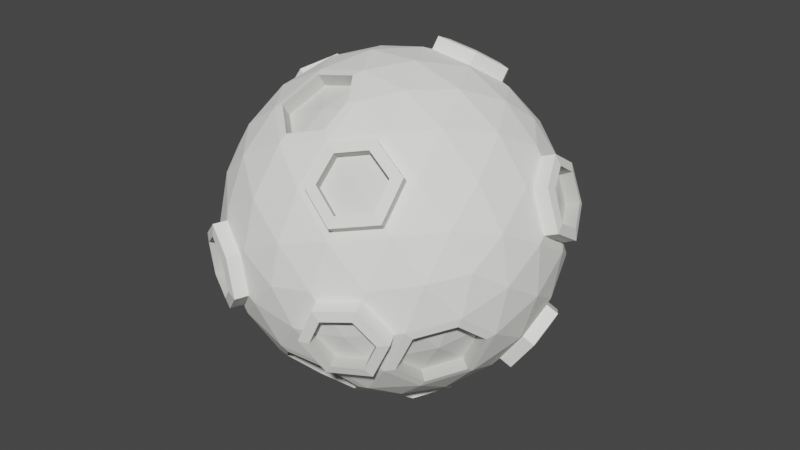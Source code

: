 # Source: lowPolyMoon.blend  (saved by Blender 3.1.7; exported with 4.5.12 LTS)
import bpy
from mathutils import Matrix  # noqa: F401  (used for matrix-valued properties, if any)

bpy.ops.wm.read_factory_settings(use_empty=True)
scene = bpy.context.scene
scene.name = 'Scene'

# ---- collections
col_collection = bpy.data.collections.new('Collection'); scene.collection.children.link(col_collection)

# ---- materials (node trees are filled in below, after node groups)
mat_basematerial = bpy.data.materials.new('BaseMaterial')
mat_basematerial.use_transparent_shadow = False
mat_basematerial.diffuse_color = (1.0, 1.0, 0.956, 1.0)
mat_internbordermaterial = bpy.data.materials.new('InternBorderMaterial')
mat_internbordermaterial.use_transparent_shadow = False
mat_internbordermaterial.diffuse_color = (0.6038, 0.6038, 0.5776, 1.0)
mat_holesmaterial = bpy.data.materials.new('HolesMaterial')
mat_holesmaterial.use_transparent_shadow = False
mat_holesmaterial.diffuse_color = (0.8388, 0.8388, 0.807, 1.0)

# ---- material node trees

# ---- world
world_world = bpy.data.worlds.new('World'); scene.world = world_world
world_world.use_nodes = True; world_world.node_tree.nodes.clear()
_N = world_world.node_tree.nodes; _L = world_world.node_tree.links
n0 = _N.new('ShaderNodeOutputWorld'); n0.name = 'World Output'; n0.location = (300, 300)
n1 = _N.new('ShaderNodeBackground'); n1.name = 'Background'; n1.location = (10, 300)
n1.inputs[0].default_value = (0.05088, 0.05088, 0.05088, 1.0)
_L.new(n1.outputs[0], n0.inputs[0])
n0.is_active_output = True
world_world.color = (0.05088, 0.05088, 0.05088)
world_world.use_sun_shadow = False
world_world.sun_shadow_jitter_overblur = 0.0

# ---- meshes
me_icosphere_004 = bpy.data.meshes.new('Icosphere.004')
me_icosphere_004.from_pydata([(0.0, 0.0, -100.0), (72.36, -52.57, -44.72), (-27.64, -85.06, -44.72), (-89.44, 0.0, -44.72), (-27.64, 85.06, -44.72), (72.36, 52.57, -44.72), (27.64, -85.06, 44.72), (-72.36, -52.57, 44.72), (-72.36, 52.57, 44.72), (27.64, 85.06, 44.72), (88.26, -4.994, 45.95), (0.0, 0.0, 100.0), (-23.28, -71.66, -65.75), (-16.25, -50.0, -85.07), (-7.761, -23.89, -96.79), (25.18, -12.11, -95.6), (43.29, -25.27, -86.01), (60.95, -44.29, -65.75), (53.19, -68.17, -50.23), (26.29, -80.9, -52.57), (-2.964, -86.42, -50.23), (82.19, 24.06, -50.8), (82.19, -24.06, -50.8), (25.18, 12.11, -95.6), (43.29, 25.27, -86.01), (60.95, 44.29, -65.75), (-75.34, 0.0, -65.75), (-52.57, 0.0, -85.07), (-25.11, 0.0, -96.79), (-52.35, -67.77, -50.8), (-17.86, -71.18, -67.34), (-80.63, -28.85, -50.8), (-23.28, 71.66, -65.75), (-16.25, 50.0, -85.07), (-7.761, 23.89, -96.79), (-83.11, 23.89, -50.23), (-68.82, 50.0, -52.57), (-48.4, 71.66, -50.23), (26.29, 80.9, -52.57), (53.19, 68.17, -50.23), (93.36, -16.92, 30.15), (95.11, -30.9, -2.242e-06), (86.07, -44.29, -25.12), (86.07, 44.29, -25.12), (95.11, 30.9, 2.242e-06), (95.66, 14.76, 25.11), (12.65, -96.62, 20.46), (-12.65, -96.62, -20.46), (67.03, -70.74, -20.46), (46.56, -85.6, 20.46), (-82.84, -49.28, 24.9), (-95.11, -30.9, -2.242e-06), (-95.66, -14.76, -25.11), (-43.6, -86.42, -25.12), (-60.97, -78.64, 5.011), (-68.72, 68.17, 25.12), (-58.78, 80.9, -2.242e-06), (-43.6, 86.42, -25.12), (-95.66, 14.76, -25.11), (-95.38, 28.06, 5.007), (-88.03, 38.98, 25.49), (48.31, 83.28, 25.5), (60.67, 78.76, 5.007), (68.72, 68.17, -25.12), (-15.52, 95.54, -25.12), (0.0, 100.0, 2.242e-06), (15.52, 95.54, 25.12), (93.44, -12.9, 51.41), (68.82, -50.0, 52.57), (48.4, -71.66, 50.23), (2.964, -86.42, 50.23), (-26.29, -80.9, 52.57), (-56.3, -68.56, 45.17), (-81.27, -29.52, 50.23), (-87.17, 2.793, 47.99), (-84.1, 26.88, 46.09), (-53.19, 68.17, 50.23), (2.964, 86.42, 50.23), (52.24, 71.18, 46.09), (68.88, 53.5, 47.99), (83.11, 23.89, 50.23), (7.761, -23.89, 96.79), (23.28, -71.66, 65.75), (76.95, -5.001, 62.96), (52.57, 0.0, 85.07), (25.11, 0.0, 96.79), (-20.32, -14.76, 96.79), (-42.53, -30.9, 85.07), (-60.95, -44.29, 65.75), (-20.32, 14.76, 96.79), (-42.53, 30.9, 85.07), (-60.95, 44.29, 65.75), (7.761, 23.89, 96.79), (16.25, 50.0, 85.07), (23.28, 71.66, 65.75), (63.82, 26.29, 72.36), (44.72, 52.57, 72.36), (-13.82, 42.53, 89.44), (-5.279, 68.82, 72.36), (-36.18, 58.78, 72.36), (-44.72, 0.0, 89.44), (-67.08, -16.25, 72.36), (-13.82, -42.53, 89.44), (-36.18, -58.78, 72.36), (-5.279, -68.82, 72.36), (36.18, -26.29, 89.44), (44.72, -52.57, 72.36), (67.85, -25.83, 68.22), (83.03, 47.41, 27.66), (78.7, 60.72, 5.006), (-13.82, 95.11, 27.64), (-30.9, 95.11, -4.618e-05), (-44.72, 85.06, 27.64), (-99.36, 2.866, 5.006), (-95.04, -10.45, 27.66), (-49.61, -81.97, 27.29), (-25.19, -96.32, -0.001287), (-11.26, -96.32, 22.53), (65.73, -71.31, 22.53), (77.0, -63.12, -0.001457), (86.18, -42.53, 27.64), (30.9, 95.11, -3.347e-12), (44.72, 85.06, -27.64), (13.82, 95.11, -27.64), (-80.9, 58.78, -1.004e-11), (-67.08, 68.82, -27.64), (-86.18, 42.53, -27.64), (-78.78, -60.78, 5.008), (-83.19, -44.07, -32.41), (-67.62, -65.5, -32.41), (25.19, -96.32, 0.001214), (11.26, -96.32, -22.53), (47.5, -84.55, -22.53), (100.0, 2.006e-06, 2.391e-13), (93.2, -13.24, -32.41), (93.2, 13.24, -32.41), (36.18, 58.78, -72.36), (13.82, 42.53, -89.44), (5.279, 68.82, -72.36), (-36.18, 26.29, -89.44), (-63.82, 26.29, -72.36), (-63.82, -26.29, -72.36), (-49.39, -52.25, -68.87), (70.67, 13.24, -68.87), (70.67, -13.24, -68.87), (13.82, -42.53, -89.44), (36.18, -58.78, -72.36), (-48.28, 70.73, 50.8), (-2.52, 85.6, 50.8), (-9.243, 71.31, 68.87), (-34.44, 63.12, 68.87), (-16.21, 92.73, 32.41), (-41.4, 84.55, 32.41), (-5.279, 68.82, 72.36), (-36.18, 58.78, 72.36), (2.964, 86.42, 50.23), (-53.19, 68.17, 50.23), (-44.72, 85.06, 27.64), (-13.82, 95.11, 27.64), (-44.44, 80.22, 55.64), (-11.2, 91.02, 55.64), (-16.09, 80.68, 68.81), (-34.41, 74.73, 68.81), (-21.15, 96.26, 42.31), (-39.47, 90.31, 42.31), (-11.35, 77.78, 73.07), (-36.54, 69.59, 73.07), (-4.623, 92.07, 55.0), (-50.38, 77.21, 55.0), (-43.5, 91.02, 36.62), (-18.31, 99.21, 36.62), (-42.33, 73.74, 51.43), (-26.29, 80.9, 52.57), (-9.097, 84.54, 51.43), (-13.99, 74.21, 64.6), (-32.3, 68.26, 64.6), (-19.05, 89.78, 38.11), (-37.36, 83.83, 38.11), (-81.91, 2.793, 56.51), (-78.84, 26.88, 54.61), (-47.13, 28.06, 83.07), (-62.17, 38.98, 67.34), (-48.91, 2.866, 86.64), (-67.24, -10.45, 72.63), (-85.06, 2.242e-06, 52.57), (-81.27, 29.52, 50.23), (-42.53, 30.9, 85.07), (-60.95, 44.29, 65.75), (-44.72, 0.0, 89.44), (-67.08, -16.25, 72.36), (-56.83, 37.75, 61.52), (-61.74, 15.01, 66.54), (-61.9, -11.69, 66.81), (-41.79, 26.82, 77.25), (-43.57, 1.63, 80.81), (-73.49, 25.64, 48.79), (-76.56, 1.558, 50.68), (9.373, -28.85, 94.84), (12.6, -38.78, 99.21), (22.02, -67.77, 69.55), (-8.211, -44.07, 88.9), (-1.249, -65.5, 74.97), (32.55, -30.83, 88.9), (39.51, -52.25, 74.97), (-5.279, -68.82, 72.36), (23.28, -71.66, 65.75), (7.761, -23.89, 96.79), (-13.82, -42.53, 89.44), (44.72, -52.57, 72.36), (36.18, -26.29, 89.44), (10.67, -32.85, 101.6), (23.32, -71.77, 76.35), (-6.912, -48.07, 95.71), (0.05088, -69.5, 81.78), (33.85, -34.82, 95.71), (40.81, -56.25, 81.78), (21.79, -67.05, 80.84), (-0.1728, -49.86, 94.96), (4.889, -65.44, 84.83), (29.45, -40.24, 94.96), (34.51, -55.82, 84.83), (0.05088, -69.5, 81.78), (23.32, -71.77, 76.35), (10.67, -32.85, 101.6), (-6.912, -48.07, 95.71), (40.81, -56.25, 81.78), (33.85, -34.82, 95.71), (11.3, -34.78, 92.4), (16.25, -50.0, 85.07), (20.49, -63.05, 74.03), (-1.472, -45.86, 88.15), (3.59, -61.44, 78.03), (28.15, -36.24, 88.15), (33.21, -51.82, 78.03), (-53.19, -68.17, 50.23), (-71.72, -55.92, 40.7), (-86.07, -44.29, 25.12), (-58.78, -80.9, 2.242e-06), (-44.72, -85.06, 27.64), (-80.9, -58.78, 1.004e-11), (-77.21, -61.38, 42.7), (-66.46, -84.1, 7.017), (-61.8, -74.02, 47.18), (-55.1, -87.42, 29.3), (-88.34, -54.73, 26.9), (-84.27, -66.23, 7.014), (-76.4, -65.36, 37.85), (-69.01, -81.28, 13.03), (-65.47, -74.41, 41.06), (-60.91, -83.6, 28.84), (-84.38, -60.67, 26.62), (-81.62, -68.55, 13.02), (-61.8, -74.02, 47.18), (-77.21, -61.38, 42.7), (-88.34, -54.73, 26.9), (-66.46, -84.1, 7.017), (-55.1, -87.42, 29.3), (-84.27, -66.23, 7.014), (-68.71, -68.19, 25.09), (-70.89, -59.91, 35.82), (-63.5, -75.84, 11.0), (-59.96, -68.97, 39.04), (-55.4, -78.16, 26.82), (-78.88, -55.23, 24.59), (-76.12, -63.11, 10.99), (-95.11, 30.9, 2.242e-06), (-86.07, 44.29, 25.12), (-85.06, 2.242e-06, 52.57), (-81.27, 29.52, 50.23), (-100.0, -3.673e-05, 6.297e-05), (-94.72, -16.25, 27.64), (-97.2, 7.378, 44.62), (-103.2, 25.86, 13.19), (-97.9, 33.82, 28.1), (-95.01, 24.91, 43.26), (-106.1, 7.537, 13.18), (-102.9, -2.252, 29.84), (-103.0, 29.3, 7.184), (-95.63, 40.22, 27.67), (-94.77, 4.029, 50.17), (-91.7, 28.11, 48.27), (-107.0, 4.101, 7.183), (-102.6, -9.216, 29.84), (-94.72, 16.25, 27.64), (-89.6, 6.151, 42.45), (-95.61, 24.63, 11.01), (-90.3, 32.59, 25.93), (-87.41, 23.68, 41.09), (-98.49, 6.31, 11.01), (-95.31, -3.479, 27.67), (89.44, 0.0, 44.72), (95.66, -14.76, 25.11), (75.34, 0.0, 65.75), (63.82, -26.29, 72.36), (71.91, -44.96, 52.29), (85.87, -38.93, 32.17), (94.91, -6.909, 49.97), (78.56, -46.88, 56.31), (74.49, -27.74, 72.24), (83.6, -6.916, 66.98), (92.52, -40.84, 36.18), (100.0, -18.83, 34.17), (49.87, 5.003, 86.01), (82.17, -40.77, 55.9), (79.25, -27.16, 67.18), (85.45, -12.91, 63.57), (92.05, -36.46, 41.58), (97.14, -21.4, 40.19), (94.91, -6.909, 49.97), (100.0, -18.83, 34.17), (83.6, -6.916, 66.98), (74.49, -27.74, 72.24), (78.56, -46.88, 56.31), (92.52, -40.84, 36.18), (86.78, -11.01, 47.39), (83.1, -23.91, 50.23), (75.51, -38.88, 51.88), (72.59, -25.27, 63.17), (78.79, -11.02, 59.55), (85.39, -34.57, 37.56), (90.48, -19.51, 36.17), (27.49, 5.006, 95.6), (13.25, 24.59, 95.6), (20.17, 45.89, 86.01), (59.04, 26.43, 75.65), (43.38, 47.98, 75.65), (52.57, 0.0, 85.07), (25.11, 0.0, 96.79), (7.761, 23.89, 96.79), (16.25, 50.0, 85.07), (63.82, 26.29, 72.36), (44.72, 52.57, 72.36), (33.23, 24.14, 82.32), (17.22, 43.74, 78.89), (46.92, 2.861, 78.89), (24.54, 2.863, 88.48), (10.31, 22.45, 88.48), (56.09, 24.29, 68.52), (40.43, 45.84, 68.52), (43.6, 86.42, 25.12), (58.78, 80.9, -2.242e-06), (48.4, 71.66, 50.23), (68.82, 50.0, 52.57), (86.18, 42.53, 27.64), (80.9, 58.78, -2.099e-06), (57.66, 76.64, 48.27), (84.12, 66.19, 7.183), (88.45, 52.87, 29.84), (74.3, 58.96, 50.17), (66.09, 84.23, 7.184), (53.73, 88.75, 27.67), (62.22, 76.0, 43.26), (81.4, 68.46, 13.18), (84.58, 58.67, 29.84), (74.3, 63.1, 44.62), (68.3, 81.58, 13.19), (59.33, 84.9, 28.1), (53.73, 88.75, 27.67), (66.09, 84.23, 7.184), (57.66, 76.64, 48.27), (74.3, 58.96, 50.17), (88.45, 52.87, 29.84), (84.12, 66.19, 7.183), (67.07, 68.82, 27.64), (56.79, 70.54, 41.09), (75.97, 63.0, 11.01), (79.15, 53.21, 27.67), (68.88, 57.64, 42.45), (62.87, 76.12, 11.01), (53.9, 79.44, 25.93), (-30.9, -95.11, -7.767e-05), (-13.82, -95.11, 27.64), (-15.52, -95.54, -25.12), (15.52, -95.54, 25.12), (13.82, -95.11, -27.64), (30.9, -95.11, 3.586e-12), (9.187, -105.8, 14.86), (-9.186, -105.8, -14.86), (-18.31, -105.7, -0.004089), (-8.184, -105.7, 16.38), (18.31, -105.7, 0.004017), (8.184, -105.7, -16.38), (-25.19, -104.3, -0.001289), (-11.26, -104.3, 22.53), (-12.65, -104.6, -20.46), (12.65, -104.6, 20.46), (11.26, -104.3, -22.53), (25.19, -104.3, 0.001211), (9.187, -97.83, 14.86), (-2.607e-07, -100.0, -1.347e-06), (-9.186, -97.83, -14.86), (-18.31, -97.68, -0.004086), (-8.184, -97.68, 16.38), (18.31, -97.68, 0.00402), (8.184, -97.68, -16.38), (68.72, -68.17, -25.12), (80.9, -58.78, -0.000191), (43.6, -86.42, 25.12), (67.08, -68.82, 27.64), (44.72, -85.06, -27.64), (36.24, -92.73, 0.001302), (62.32, -64.26, -20.46), (54.08, -74.43, 4.8e-06), (41.86, -79.13, 20.46), (61.03, -64.83, 22.53), (72.29, -56.65, -0.001455), (31.54, -86.26, 0.001305), (42.8, -78.08, -22.53), (-86.18, -42.53, -27.64), (-67.08, -68.82, -27.64), (-83.11, -23.89, -50.23), (-48.4, -71.66, -50.23), (-44.72, -52.57, -72.36), (-64.96, -30.83, -68.87), (-46.85, -63.77, -46.59), (-63.31, -46.0, -48.37), (-75.13, -24.85, -46.59), (-77.68, -40.07, -28.21), (-62.11, -61.5, -28.21), (-59.45, -26.83, -64.66), (-43.88, -48.25, -64.66), (-12.12, -53.5, -83.07), (22.66, -78.76, -56.51), (-1.199, -83.28, -54.61), (12.39, -47.41, -86.64), (30.72, -60.72, -72.63), (-23.28, -71.66, -65.75), (-16.25, -50.0, -85.07), (26.29, -80.9, -52.57), (-2.964, -86.42, -50.23), (13.82, -42.53, -89.44), (36.18, -58.78, -72.36), (4.802, -63.35, -66.54), (22.18, -73.3, -50.68), (-12.6, -48.03, -77.25), (-18.34, -65.71, -61.52), (-1.676, -77.82, -48.79), (11.91, -41.94, -80.81), (30.24, -55.26, -66.81), (-20.17, -45.89, -86.01), (-13.25, -24.59, -95.6), (-49.87, -5.003, -86.01), (-27.49, -5.006, -95.6), (-59.04, -26.43, -75.65), (-43.38, -47.98, -75.65), (-16.25, -50.0, -85.07), (-7.761, -23.89, -96.79), (-52.57, 0.0, -85.07), (-25.11, 0.0, -96.79), (-63.82, -26.29, -72.36), (-44.72, -52.57, -72.36), (-33.26, -13.15, -101.2), (-44.68, -44.56, -86.63), (-49.53, -13.14, -94.17), (-56.19, -28.72, -86.63), (-22.78, -27.56, -101.2), (-27.81, -43.04, -94.17), (-23.12, -48.03, -93.13), (-16.2, -26.74, -102.7), (-52.82, -7.146, -93.13), (-30.44, -7.148, -102.7), (-61.99, -28.58, -82.77), (-46.33, -50.12, -82.77), (-30.3, -11.0, -94.07), (-36.17, -26.28, -89.45), (-41.72, -42.41, -79.51), (-46.57, -11.0, -87.06), (-53.23, -26.57, -79.51), (-19.83, -25.42, -94.07), (-24.85, -40.89, -87.06), (94.72, -16.25, -27.64), (94.72, 16.25, -27.64), (81.27, -29.52, -50.23), (81.27, 29.52, -50.23), (63.3, -13.32, -75.65), (63.3, 13.32, -75.65), (75.39, 24.06, -46.59), (78.26, -1.091e-06, -48.37), (75.39, -24.06, -46.59), (86.4, -13.24, -28.21), (86.4, 13.24, -28.21), (63.87, 13.24, -64.66), (63.87, -13.24, -64.66), (20.32, -14.76, -96.79), (42.53, -30.9, -85.07), (20.32, 14.76, -96.79), (42.53, 30.9, -85.07), (67.08, 16.25, -72.36), (67.08, -16.25, -72.36), (34.63, 8.908, -101.2), (62.34, -9.789, -86.63), (62.34, 9.789, -86.63), (47.8, 18.48, -94.17), (47.8, -18.48, -94.17), (34.63, -8.908, -101.2), (28.82, -12.11, -102.7), (46.93, -25.27, -93.13), (28.82, 12.11, -102.7), (46.93, 25.27, -93.13), (66.94, 13.32, -82.77), (66.94, -13.32, -82.77), (44.71, -7.366e-05, -89.45), (30.98, 8.908, -94.07), (58.68, -9.789, -79.51), (58.68, 9.789, -79.51), (44.14, 18.48, -87.06), (44.14, -18.48, -87.06), (30.98, -8.908, -94.07), (-27.64, 85.06, -44.72), (-23.28, 71.66, -65.75), (26.29, 80.9, -52.57), (-15.52, 95.54, -25.12), (13.82, 95.11, -27.64), (5.279, 68.82, -72.36), (-27.38, 68.08, -67.34), (-21.64, 50.41, -83.07), (-64.62, 50.41, -56.51), (-47.98, 68.08, -54.61), (-37.89, 31.07, -86.64), (-60.54, 31.07, -72.63), (-23.28, 71.66, -65.75), (-16.25, 50.0, -85.07), (-68.82, 50.0, -52.57), (-48.4, 71.66, -50.23), (-36.18, 26.29, -89.44), (-63.82, 26.29, -72.36), (-63.12, 54.98, -66.99), (-31.68, 54.98, -86.42), (-35.88, 67.87, -75.0), (-51.03, 67.87, -65.63), (-43.49, 40.92, -88.99), (-60.15, 40.92, -78.7), (-30.98, 72.22, -73.16), (-25.24, 54.55, -88.9), (-68.22, 54.55, -62.33), (-51.58, 72.22, -60.43), (-41.49, 35.21, -92.46), (-64.14, 35.21, -78.46), (-44.72, 52.58, -72.36), (-59.52, 50.85, -61.16), (-28.08, 50.85, -80.59), (-32.28, 63.74, -69.17), (-47.43, 63.74, -59.8), (-39.89, 36.78, -83.17), (-56.55, 36.78, -72.87), (-22.53, 85.49, -45.95), (-19.02, 74.73, -62.96), (20.54, 82.28, -52.29), (-12.76, 94.01, -30.15), (10.48, 93.7, -32.17), (3.598, 72.51, -68.22), (-27.64, 85.06, -44.72), (-23.28, 71.66, -65.75), (-15.52, 95.54, -25.12), (13.82, 95.11, -27.64), (26.29, 80.9, -52.57), (5.279, 68.82, -72.36), (-22.29, 78.57, -41.93), (-2.731, 79.51, -46.21), (20.77, 75.37, -48.27), (10.72, 86.79, -28.15), (-12.52, 87.1, -26.14), (3.831, 65.6, -64.2), (-18.79, 67.82, -58.94)], [], [(0, 483, 14), (1, 17, 472), (0, 14, 28), (0, 28, 34), (0, 34, 485), (1, 472, 42), (2, 20, 372), (3, 410, 52), (4, 37, 57), (5, 39, 63), (1, 42, 395), (2, 372, 53), (3, 52, 58), (4, 57, 64), (5, 63, 43), (6, 69, 82), (7, 234, 88), (8, 268, 91), (9, 77, 94), (290, 80, 292), (85, 92, 11), (84, 95, 330, 326), (292, 95, 84), (85, 84, 326, 327), (95, 96, 331, 330), (93, 92, 328, 329), (92, 85, 327, 328), (96, 93, 329, 331), (96, 94, 93), (292, 80, 95), (80, 342, 95), (95, 342, 96), (342, 341, 96), (96, 341, 94), (341, 9, 94), (92, 89, 11), (93, 97, 92), (94, 98, 93), (92, 97, 89), (97, 90, 89), (93, 98, 97), (98, 99, 97), (97, 99, 90), (99, 91, 90), (94, 77, 98), (110, 112, 157, 158), (112, 76, 156, 157), (76, 99, 154, 156), (99, 76, 91), (76, 8, 91), (89, 86, 11), (90, 100, 89), (90, 91, 187, 186), (89, 100, 86), (100, 87, 86), (267, 101, 189, 184), (268, 267, 184, 185), (100, 101, 87), (101, 88, 87), (101, 100, 188, 189), (91, 268, 185, 187), (100, 90, 186, 188), (267, 73, 101), (101, 73, 88), (73, 7, 88), (86, 81, 11), (87, 102, 86), (88, 103, 87), (86, 102, 81), (104, 82, 205, 204), (87, 103, 102), (103, 104, 102), (106, 105, 209, 208), (81, 102, 207, 206), (88, 234, 103), (234, 71, 103), (103, 71, 104), (71, 70, 104), (104, 70, 82), (70, 6, 82), (81, 85, 11), (82, 106, 208, 205), (105, 81, 206, 209), (81, 105, 85), (105, 84, 85), (102, 104, 204, 207), (106, 293, 105), (105, 293, 84), (293, 292, 84), (82, 69, 106), (69, 68, 106), (106, 68, 293), (10, 83, 299, 296), (107, 294, 297, 298), (295, 40, 301, 300), (45, 80, 290), (44, 343, 45), (43, 344, 44), (45, 343, 80), (343, 342, 80), (44, 344, 343), (109, 62, 349, 346), (78, 79, 348, 345), (108, 109, 346, 347), (43, 63, 344), (63, 340, 344), (61, 78, 345, 350), (62, 61, 350, 349), (79, 108, 347, 348), (339, 9, 341), (66, 77, 9), (65, 110, 66), (64, 111, 65), (66, 110, 77), (99, 98, 153, 154), (65, 111, 110), (111, 112, 110), (77, 110, 158, 155), (98, 77, 155, 153), (64, 57, 111), (57, 56, 111), (111, 56, 112), (56, 55, 112), (112, 55, 76), (55, 8, 76), (266, 268, 8), (74, 75, 280, 279), (58, 269, 265), (113, 114, 282, 281), (114, 74, 279, 282), (60, 59, 277, 278), (75, 60, 278, 280), (59, 113, 281, 277), (270, 73, 267), (58, 52, 269), (52, 51, 269), (269, 51, 270), (51, 236, 270), (270, 236, 73), (236, 7, 73), (54, 115, 243, 241), (127, 54, 241, 245), (53, 370, 237), (235, 50, 244, 240), (238, 71, 234), (237, 370, 238), (370, 371, 238), (238, 371, 71), (371, 70, 71), (53, 372, 370), (117, 116, 382, 383), (46, 117, 383, 385), (130, 46, 385, 387), (371, 373, 70), (373, 6, 70), (397, 69, 6), (132, 48, 401, 407), (400, 132, 407, 406), (397, 398, 69), (398, 68, 69), (48, 119, 405, 401), (396, 120, 398), (398, 120, 68), (40, 10, 296, 301), (395, 42, 396), (42, 41, 396), (396, 41, 120), (41, 291, 120), (83, 107, 298, 299), (294, 295, 300, 297), (339, 66, 9), (340, 121, 339), (63, 122, 340), (339, 121, 66), (121, 65, 66), (340, 122, 121), (122, 123, 121), (121, 123, 65), (123, 64, 65), (63, 39, 122), (39, 38, 122), (122, 38, 123), (64, 123, 512, 511), (4, 64, 511, 508), (138, 32, 509, 513), (55, 266, 8), (56, 124, 55), (57, 125, 56), (55, 124, 266), (124, 265, 266), (56, 125, 124), (125, 126, 124), (124, 126, 265), (126, 58, 265), (57, 37, 125), (37, 36, 125), (125, 36, 126), (36, 35, 126), (126, 35, 58), (35, 3, 58), (115, 72, 242, 243), (51, 239, 236), (52, 408, 51), (50, 127, 245, 244), (72, 235, 240, 242), (51, 408, 239), (408, 409, 239), (239, 409, 237), (409, 53, 237), (52, 410, 408), (129, 128, 417, 418), (29, 129, 418, 414), (31, 413, 419, 416), (409, 411, 53), (411, 2, 53), (373, 397, 6), (116, 47, 384, 382), (47, 131, 386, 384), (373, 375, 397), (119, 118, 404, 405), (131, 130, 387, 386), (374, 399, 375), (49, 400, 406, 403), (118, 49, 403, 404), (372, 20, 374), (20, 19, 374), (374, 19, 399), (19, 18, 399), (399, 18, 395), (18, 1, 395), (291, 45, 290), (41, 133, 291), (42, 470, 41), (291, 133, 45), (133, 44, 45), (41, 470, 133), (470, 471, 133), (133, 471, 44), (471, 43, 44), (42, 472, 470), (135, 134, 479, 480), (21, 135, 480, 476), (143, 21, 476, 481), (471, 473, 43), (473, 5, 43), (25, 39, 5), (486, 136, 25), (485, 137, 486), (25, 136, 39), (136, 38, 39), (486, 137, 136), (137, 138, 136), (136, 138, 38), (38, 138, 513, 510), (485, 34, 137), (34, 33, 137), (137, 33, 138), (33, 32, 138), (123, 38, 510, 512), (32, 4, 508, 509), (32, 37, 4), (33, 139, 524, 521), (34, 139, 33), (139, 140, 525, 524), (32, 33, 521, 520), (37, 32, 520, 523), (36, 37, 523, 522), (140, 36, 522, 525), (140, 35, 36), (34, 28, 139), (28, 27, 139), (139, 27, 140), (27, 26, 140), (140, 26, 35), (26, 3, 35), (26, 410, 3), (27, 141, 26), (28, 14, 446, 448), (26, 141, 410), (128, 31, 416, 417), (141, 27, 447, 449), (14, 13, 445, 446), (142, 29, 414, 420), (413, 142, 420, 419), (13, 412, 450, 445), (27, 28, 448, 447), (412, 141, 449, 450), (13, 12, 412), (412, 12, 411), (12, 2, 411), (473, 25, 5), (134, 22, 478, 479), (22, 144, 482, 478), (473, 487, 25), (487, 486, 25), (144, 143, 481, 482), (16, 15, 495, 496), (24, 475, 499, 498), (474, 16, 496, 500), (472, 17, 488), (17, 484, 488), (23, 24, 498, 497), (475, 474, 500, 499), (15, 23, 497, 495), (483, 0, 485), (12, 20, 2), (145, 146, 431, 430), (14, 145, 13), (19, 20, 429, 428), (12, 13, 427, 426), (20, 12, 426, 429), (146, 19, 428, 431), (13, 145, 430, 427), (146, 18, 19), (14, 483, 145), (483, 484, 145), (145, 484, 146), (484, 17, 146), (146, 17, 18), (17, 1, 18), (149, 148, 167, 165), (152, 147, 168, 169), (151, 152, 169, 170), (150, 149, 165, 166), (147, 150, 166, 168), (148, 151, 170, 167), (149, 150, 154, 153), (148, 149, 153, 155), (150, 147, 156, 154), (147, 152, 157, 156), (151, 148, 155, 158), (152, 151, 158, 157), (163, 164, 177, 176), (162, 161, 174, 175), (159, 162, 175, 171), (160, 163, 176, 173), (161, 160, 173, 174), (164, 159, 171, 177), (161, 162, 166, 165), (160, 161, 165, 167), (162, 159, 168, 166), (159, 164, 169, 168), (163, 160, 167, 170), (164, 163, 170, 169), (173, 172, 174), (174, 172, 175), (172, 171, 175), (176, 172, 173), (176, 177, 172), (177, 171, 172), (180, 181, 190, 193), (183, 182, 194, 192), (178, 183, 192, 196), (179, 178, 196, 195), (182, 180, 193, 194), (181, 179, 195, 190), (178, 179, 185, 184), (181, 180, 186, 187), (180, 182, 188, 186), (182, 183, 189, 188), (179, 181, 187, 185), (183, 178, 184, 189), (190, 191, 193), (193, 191, 194), (191, 192, 194), (190, 195, 191), (195, 196, 191), (191, 196, 192), (197, 200, 212, 210), (199, 203, 215, 211), (203, 202, 214, 215), (201, 199, 211, 213), (200, 201, 213, 212), (202, 197, 210, 214), (199, 201, 204, 205), (200, 197, 206, 207), (201, 200, 207, 204), (203, 199, 205, 208), (197, 202, 209, 206), (202, 203, 208, 209), (210, 212, 224, 223), (211, 215, 225, 222), (215, 214, 226, 225), (213, 211, 222, 221), (212, 213, 221, 224), (214, 210, 223, 226), (220, 219, 232, 233), (218, 216, 229, 231), (217, 218, 231, 230), (219, 198, 227, 232), (198, 217, 230, 227), (216, 220, 233, 229), (216, 218, 221, 222), (217, 198, 223, 224), (218, 217, 224, 221), (220, 216, 222, 225), (198, 219, 226, 223), (219, 220, 225, 226), (230, 228, 227), (230, 231, 228), (231, 229, 228), (228, 232, 227), (229, 233, 228), (228, 233, 232), (235, 72, 234, 7), (50, 235, 7, 236), (115, 54, 237, 238), (72, 115, 238, 234), (54, 127, 239, 237), (127, 50, 236, 239), (240, 244, 254, 253), (243, 242, 252, 256), (244, 245, 257, 254), (242, 240, 253, 252), (241, 243, 256, 255), (245, 241, 255, 257), (248, 246, 259, 261), (247, 249, 262, 260), (251, 247, 260, 264), (246, 250, 263, 259), (249, 248, 261, 262), (250, 251, 264, 263), (246, 248, 252, 253), (250, 246, 253, 254), (249, 247, 255, 256), (248, 249, 256, 252), (247, 251, 257, 255), (251, 250, 254, 257), (258, 261, 259), (260, 262, 258), (258, 262, 261), (263, 258, 259), (263, 264, 258), (264, 260, 258), (59, 60, 266, 265), (75, 74, 267, 268), (60, 75, 268, 266), (114, 113, 269, 270), (113, 59, 265, 269), (74, 114, 270, 267), (273, 272, 285, 286), (274, 273, 286, 287), (272, 275, 288, 285), (271, 274, 287, 284), (275, 276, 289, 288), (276, 271, 284, 289), (272, 273, 278, 277), (274, 271, 279, 280), (273, 274, 280, 278), (276, 275, 281, 282), (275, 272, 277, 281), (271, 276, 282, 279), (285, 283, 286), (286, 283, 287), (283, 284, 287), (285, 288, 283), (288, 289, 283), (283, 289, 284), (10, 40, 291, 290), (83, 10, 290, 292), (107, 83, 292, 293), (294, 107, 293, 68), (295, 294, 68, 120), (40, 295, 120, 291), (296, 299, 310, 308), (298, 297, 312, 311), (300, 301, 309, 313), (301, 296, 308, 309), (299, 298, 311, 310), (297, 300, 313, 312), (306, 307, 320, 319), (307, 67, 314, 320), (305, 304, 317, 318), (303, 306, 319, 316), (67, 305, 318, 314), (304, 303, 316, 317), (67, 307, 309, 308), (305, 67, 308, 310), (304, 305, 310, 311), (303, 304, 311, 312), (306, 303, 312, 313), (307, 306, 313, 309), (316, 315, 317), (317, 315, 318), (315, 314, 318), (319, 315, 316), (319, 320, 315), (320, 314, 315), (321, 302, 334, 335), (322, 321, 335, 336), (302, 324, 337, 334), (323, 322, 336, 333), (324, 325, 338, 337), (325, 323, 333, 338), (302, 321, 327, 326), (322, 323, 329, 328), (321, 322, 328, 327), (325, 324, 330, 331), (324, 302, 326, 330), (323, 325, 331, 329), (334, 332, 335), (335, 332, 336), (332, 333, 336), (334, 337, 332), (337, 338, 332), (332, 338, 333), (61, 62, 340, 339), (79, 78, 341, 342), (108, 79, 342, 343), (109, 108, 343, 344), (62, 109, 344, 340), (78, 61, 339, 341), (345, 348, 360, 359), (347, 346, 362, 361), (350, 345, 359, 357), (349, 350, 357, 358), (348, 347, 361, 360), (346, 349, 358, 362), (351, 354, 367, 364), (353, 352, 365, 366), (356, 351, 364, 369), (355, 356, 369, 368), (354, 353, 366, 367), (352, 355, 368, 365), (356, 355, 358, 357), (354, 351, 359, 360), (353, 354, 360, 361), (352, 353, 361, 362), (355, 352, 362, 358), (351, 356, 357, 359), (365, 363, 366), (366, 363, 367), (363, 364, 367), (365, 368, 363), (368, 369, 363), (363, 369, 364), (116, 117, 371, 370), (47, 116, 370, 372), (117, 46, 373, 371), (131, 47, 372, 374), (46, 130, 375, 373), (130, 131, 374, 375), (379, 378, 391, 392), (376, 379, 392, 388), (380, 376, 388, 393), (378, 377, 390, 391), (377, 381, 394, 390), (381, 380, 393, 394), (378, 379, 383, 382), (377, 378, 382, 384), (379, 376, 385, 383), (381, 377, 384, 386), (376, 380, 387, 385), (380, 381, 386, 387), (390, 389, 391), (391, 389, 392), (389, 388, 392), (389, 393, 388), (390, 394, 389), (389, 394, 393), (119, 48, 395, 396), (49, 118, 398, 397), (118, 119, 396, 398), (48, 132, 399, 395), (400, 49, 397, 375), (132, 400, 375, 399), (402, 404, 403), (401, 405, 402), (402, 405, 404), (406, 402, 403), (406, 407, 402), (407, 401, 402), (128, 129, 409, 408), (31, 128, 408, 410), (129, 29, 411, 409), (29, 142, 412, 411), (413, 31, 410, 141), (142, 413, 141, 412), (416, 415, 417), (417, 415, 418), (415, 414, 418), (419, 415, 416), (419, 420, 415), (420, 414, 415), (422, 423, 436, 433), (424, 425, 438, 437), (425, 422, 433, 438), (30, 421, 434, 435), (423, 30, 435, 436), (421, 424, 437, 434), (421, 30, 426, 427), (423, 422, 428, 429), (30, 423, 429, 426), (425, 424, 430, 431), (424, 421, 427, 430), (422, 425, 431, 428), (434, 432, 435), (435, 432, 436), (432, 433, 436), (434, 437, 432), (437, 438, 432), (432, 438, 433), (441, 442, 460, 459), (444, 443, 461, 462), (439, 444, 462, 457), (440, 439, 457, 458), (443, 441, 459, 461), (442, 440, 458, 460), (439, 440, 446, 445), (442, 441, 447, 448), (441, 443, 449, 447), (443, 444, 450, 449), (440, 442, 448, 446), (444, 439, 445, 450), (452, 454, 467, 465), (456, 452, 465, 469), (455, 456, 469, 468), (454, 453, 466, 467), (451, 455, 468, 463), (453, 451, 463, 466), (456, 455, 458, 457), (451, 453, 459, 460), (453, 454, 461, 459), (454, 452, 462, 461), (455, 451, 460, 458), (452, 456, 457, 462), (463, 464, 466), (466, 464, 467), (464, 465, 467), (463, 468, 464), (468, 469, 464), (464, 469, 465), (134, 135, 471, 470), (22, 134, 470, 472), (135, 21, 473, 471), (144, 22, 472, 488), (21, 143, 487, 473), (143, 144, 488, 487), (478, 477, 479), (479, 477, 480), (477, 476, 480), (477, 481, 476), (478, 482, 477), (477, 482, 481), (15, 16, 484, 483), (24, 23, 485, 486), (475, 24, 486, 487), (474, 475, 487, 488), (16, 474, 488, 484), (23, 15, 483, 485), (493, 494, 507, 506), (492, 491, 504, 505), (490, 493, 506, 503), (489, 492, 505, 502), (491, 490, 503, 504), (494, 489, 502, 507), (494, 493, 496, 495), (492, 489, 497, 498), (491, 492, 498, 499), (490, 491, 499, 500), (493, 490, 500, 496), (489, 494, 495, 497), (503, 501, 504), (504, 501, 505), (501, 502, 505), (503, 506, 501), (506, 507, 501), (501, 507, 502), (508, 511, 553, 551), (512, 510, 555, 554), (510, 513, 556, 555), (509, 508, 551, 552), (511, 512, 554, 553), (513, 509, 552, 556), (514, 515, 533, 532), (517, 514, 532, 535), (515, 518, 536, 533), (516, 517, 535, 534), (518, 519, 537, 536), (519, 516, 534, 537), (515, 514, 520, 521), (517, 516, 522, 523), (514, 517, 523, 520), (519, 518, 524, 525), (518, 515, 521, 524), (516, 519, 525, 522), (527, 530, 543, 540), (526, 529, 542, 539), (530, 531, 544, 543), (531, 526, 539, 544), (528, 527, 540, 541), (529, 528, 541, 542), (527, 528, 532, 533), (529, 526, 534, 535), (528, 529, 535, 532), (531, 530, 536, 537), (530, 527, 533, 536), (526, 531, 537, 534), (540, 538, 541), (541, 538, 542), (538, 539, 542), (540, 543, 538), (543, 544, 538), (538, 544, 539), (546, 545, 557, 563), (548, 549, 560, 561), (547, 550, 562, 559), (545, 548, 561, 557), (549, 547, 559, 560), (550, 546, 563, 562), (545, 546, 552, 551), (548, 545, 551, 553), (549, 548, 553, 554), (547, 549, 554, 555), (550, 547, 555, 556), (546, 550, 556, 552), (559, 558, 560), (560, 558, 561), (558, 557, 561), (562, 558, 559), (562, 563, 558), (563, 557, 558)])
me_icosphere_004.polygons.foreach_set('material_index', [0, 0, 0, 0, 0, 0, 0, 0, 0, 0, 0, 0, 0, 0, 0, 0, 0, 0, 0, 0, 0, 0, 0, 0, 0, 0, 0, 0, 0, 0, 0, 0, 0, 0, 0, 0, 0, 0, 0, 0, 0, 0, 0, 0, 0, 0, 0, 0, 0, 0, 0, 0, 0, 0, 0, 0, 0, 0, 0, 0, 0, 0, 0, 0, 0, 0, 0, 0, 0, 0, 0, 0, 0, 0, 0, 0, 0, 0, 0, 0, 0, 0, 0, 0, 0, 0, 0, 0, 0, 0, 0, 0, 0, 0, 0, 0, 0, 0, 0, 0, 0, 0, 0, 0, 0, 0, 0, 0, 0, 0, 0, 0, 0, 0, 0, 0, 0, 0, 0, 0, 0, 0, 0, 0, 0, 0, 0, 0, 0, 0, 0, 0, 0, 0, 0, 0, 0, 0, 0, 0, 0, 0, 0, 0, 0, 0, 0, 0, 0, 0, 0, 0, 0, 0, 0, 0, 1, 1, 0, 0, 1, 0, 0, 0, 0, 0, 0, 0, 0, 0, 0, 0, 0, 0, 0, 0, 0, 0, 0, 0, 0, 0, 0, 0, 0, 0, 0, 0, 0, 0, 0, 0, 0, 0, 0, 0, 0, 0, 0, 0, 0, 0, 0, 0, 0, 0, 0, 0, 0, 0, 1, 1, 1, 0, 0, 0, 0, 0, 0, 1, 0, 0, 1, 1, 0, 0, 0, 0, 0, 0, 0, 0, 0, 0, 0, 0, 0, 0, 0, 0, 1, 1, 1, 0, 0, 0, 0, 0, 0, 0, 0, 0, 0, 0, 0, 0, 0, 0, 0, 0, 0, 0, 0, 0, 0, 0, 0, 0, 0, 0, 0, 0, 0, 0, 0, 0, 0, 0, 0, 1, 0, 0, 1, 1, 0, 0, 0, 0, 0, 0, 0, 1, 1, 0, 0, 1, 0, 0, 0, 0, 0, 0, 0, 0, 0, 0, 0, 0, 0, 0, 0, 0, 0, 0, 0, 0, 0, 0, 0, 0, 0, 0, 0, 0, 0, 0, 0, 0, 0, 0, 0, 0, 1, 1, 1, 1, 1, 1, 0, 0, 0, 0, 0, 0, 2, 2, 2, 2, 2, 2, 1, 1, 1, 1, 1, 1, 0, 0, 0, 0, 0, 0, 2, 2, 2, 2, 2, 2, 0, 0, 0, 0, 0, 0, 0, 0, 0, 0, 0, 0, 0, 0, 0, 0, 0, 0, 1, 1, 1, 1, 1, 1, 0, 0, 0, 0, 0, 0, 2, 2, 2, 2, 2, 2, 0, 0, 0, 0, 0, 0, 0, 0, 0, 0, 0, 0, 1, 1, 1, 1, 1, 1, 0, 0, 0, 0, 0, 0, 2, 2, 2, 2, 2, 2, 0, 0, 0, 0, 0, 0, 1, 1, 1, 1, 1, 1, 0, 0, 0, 0, 0, 0, 2, 2, 2, 2, 2, 2, 0, 0, 0, 0, 0, 0, 0, 0, 0, 0, 0, 0, 1, 1, 1, 1, 1, 1, 0, 0, 0, 0, 0, 0, 2, 2, 2, 2, 2, 2, 1, 1, 1, 1, 1, 1, 0, 0, 0, 0, 0, 0, 2, 2, 2, 2, 2, 2, 0, 0, 0, 0, 0, 0, 0, 0, 0, 0, 0, 0, 1, 1, 1, 1, 1, 1, 0, 0, 0, 0, 0, 0, 2, 2, 2, 2, 2, 2, 0, 0, 0, 0, 0, 0, 1, 1, 1, 1, 1, 1, 0, 0, 0, 0, 0, 0, 2, 2, 2, 2, 2, 2, 0, 0, 0, 0, 0, 0, 2, 2, 2, 2, 2, 2, 0, 0, 0, 0, 0, 0, 2, 2, 2, 2, 2, 2, 1, 1, 1, 1, 1, 1, 0, 0, 0, 0, 0, 0, 2, 2, 2, 2, 2, 2, 0, 0, 0, 0, 0, 0, 0, 0, 0, 0, 0, 0, 1, 1, 1, 1, 1, 1, 0, 0, 0, 0, 0, 0, 2, 2, 2, 2, 2, 2, 0, 0, 0, 0, 0, 0, 2, 2, 2, 2, 2, 2, 0, 0, 0, 0, 0, 0, 1, 1, 1, 1, 1, 1, 0, 0, 0, 0, 0, 0, 2, 2, 2, 2, 2, 2, 0, 0, 0, 0, 0, 0, 0, 0, 0, 0, 0, 0, 0, 0, 0, 0, 0, 0, 1, 1, 1, 1, 1, 1, 0, 0, 0, 0, 0, 0, 2, 2, 2, 2, 2, 2, 1, 1, 1, 1, 1, 1, 0, 0, 0, 0, 0, 0, 2, 2, 2, 2, 2, 2])
_uv = me_icosphere_004.uv_layers.new(name='UVMap')
_uv.uv.foreach_set('vector', [0.1818, 0.0, 0.2045, 0.03937, 0.1591, 0.03937, 0.2727, 0.1575, 0.2955, 0.1181, 0.3182, 0.1575, 0.9091, 0.0, 0.9318, 0.03937, 0.8864, 0.03937, 0.7273, 0.0, 0.75, 0.03937, 0.7045, 0.03937, 0.5455, 0.0, 0.5682, 0.03937, 0.5227, 0.03937, 0.2727, 0.1575, 0.3182, 0.1575, 0.2955, 0.1968, 0.09091, 0.1575, 0.1364, 0.1575, 0.1136, 0.1968, 0.8182, 0.1575, 0.8636, 0.1575, 0.8409, 0.1968, 0.6364, 0.1575, 0.6818, 0.1575, 0.6591, 0.1968, 0.4545, 0.1575, 0.5, 0.1575, 0.4773, 0.1968, 0.2727, 0.1575, 0.2955, 0.1968, 0.25, 0.1968, 0.09091, 0.1575, 0.1136, 0.1968, 0.06818, 0.1968, 0.8182, 0.1575, 0.8409, 0.1968, 0.7955, 0.1968, 0.6364, 0.1575, 0.6591, 0.1968, 0.6136, 0.1968, 0.4545, 0.1575, 0.4773, 0.1968, 0.4318, 0.1968, 0.1818, 0.3149, 0.2273, 0.3149, 0.2045, 0.3543, 0.0, 0.3149, 0.04545, 0.3149, 0.02273, 0.3543, 0.7273, 0.3149, 0.7727, 0.3149, 0.75, 0.3543, 0.5455, 0.3149, 0.5909, 0.3149, 0.5682, 0.3543, 0.3636, 0.3149, 0.4091, 0.3149, 0.3864, 0.3543, 0.4318, 0.433, 0.4773, 0.433, 0.4545, 0.4724, 0.4091, 0.3937, 0.4318, 0.3543, 0.4318, 0.3543, 0.4091, 0.3937, 0.3864, 0.3543, 0.4318, 0.3543, 0.4091, 0.3937, 0.2955, 0.433, 0.3182, 0.3937, 0.3182, 0.3937, 0.2955, 0.433, 0.4318, 0.3543, 0.4773, 0.3543, 0.4773, 0.3543, 0.4318, 0.3543, 0.5909, 0.3937, 0.6136, 0.433, 0.6136, 0.433, 0.5909, 0.3937, 0.4773, 0.433, 0.4318, 0.433, 0.4318, 0.433, 0.4773, 0.433, 0.4773, 0.3543, 0.5, 0.3937, 0.5, 0.3937, 0.4773, 0.3543, 0.4773, 0.3543, 0.5227, 0.3543, 0.5, 0.3937, 0.3864, 0.3543, 0.4091, 0.3149, 0.4318, 0.3543, 0.4091, 0.3149, 0.4545, 0.3149, 0.4318, 0.3543, 0.4318, 0.3543, 0.4545, 0.3149, 0.4773, 0.3543, 0.4545, 0.3149, 0.5, 0.3149, 0.4773, 0.3543, 0.4773, 0.3543, 0.5, 0.3149, 0.5227, 0.3543, 0.5, 0.3149, 0.5455, 0.3149, 0.5227, 0.3543, 0.6136, 0.433, 0.6591, 0.433, 0.6364, 0.4724, 0.5909, 0.3937, 0.6364, 0.3937, 0.6136, 0.433, 0.5682, 0.3543, 0.6136, 0.3543, 0.5909, 0.3937, 0.6136, 0.433, 0.6364, 0.3937, 0.6591, 0.433, 0.6364, 0.3937, 0.6818, 0.3937, 0.6591, 0.433, 0.5909, 0.3937, 0.6136, 0.3543, 0.6364, 0.3937, 0.6136, 0.3543, 0.6591, 0.3543, 0.6364, 0.3937, 0.6364, 0.3937, 0.6591, 0.3543, 0.6818, 0.3937, 0.6591, 0.3543, 0.7045, 0.3543, 0.6818, 0.3937, 0.5682, 0.3543, 0.5909, 0.3149, 0.6136, 0.3543, 0.6136, 0.2756, 0.6591, 0.2756, 0.6591, 0.2756, 0.6136, 0.2756, 0.6591, 0.2756, 0.6818, 0.3149, 0.6818, 0.3149, 0.6591, 0.2756, 0.6818, 0.3149, 0.6591, 0.3543, 0.6591, 0.3543, 0.6818, 0.3149, 0.6591, 0.3543, 0.6818, 0.3149, 0.7045, 0.3543, 0.6818, 0.3149, 0.7273, 0.3149, 0.7045, 0.3543, 0.7955, 0.433, 0.8409, 0.433, 0.8182, 0.4724, 0.7727, 0.3937, 0.8182, 0.3937, 0.7955, 0.433, 0.6818, 0.3937, 0.7045, 0.3543, 0.7045, 0.3543, 0.6818, 0.3937, 0.7955, 0.433, 0.8182, 0.3937, 0.8409, 0.433, 0.8182, 0.3937, 0.8636, 0.3937, 0.8409, 0.433, 0.8182, 0.3149, 0.8409, 0.3543, 0.8409, 0.3543, 0.8182, 0.3149, 0.7727, 0.3149, 0.8182, 0.3149, 0.8182, 0.3149, 0.7727, 0.3149, 0.8182, 0.3937, 0.8409, 0.3543, 0.8636, 0.3937, 0.8409, 0.3543, 0.8864, 0.3543, 0.8636, 0.3937, 0.8409, 0.3543, 0.8182, 0.3937, 0.8182, 0.3937, 0.8409, 0.3543, 0.75, 0.3543, 0.7727, 0.3149, 0.7727, 0.3149, 0.75, 0.3543, 0.8182, 0.3937, 0.7727, 0.3937, 0.7727, 0.3937, 0.8182, 0.3937, 0.8182, 0.3149, 0.8636, 0.3149, 0.8409, 0.3543, 0.8409, 0.3543, 0.8636, 0.3149, 0.8864, 0.3543, 0.8636, 0.3149, 0.9091, 0.3149, 0.8864, 0.3543, 0.06818, 0.433, 0.1136, 0.433, 0.09091, 0.4724, 0.04545, 0.3937, 0.09091, 0.3937, 0.06818, 0.433, 0.02273, 0.3543, 0.06818, 0.3543, 0.04545, 0.3937, 0.06818, 0.433, 0.09091, 0.3937, 0.1136, 0.433, 0.1136, 0.3543, 0.1591, 0.3543, 0.1591, 0.3543, 0.1136, 0.3543, 0.04545, 0.3937, 0.06818, 0.3543, 0.09091, 0.3937, 0.06818, 0.3543, 0.1136, 0.3543, 0.09091, 0.3937, 0.25, 0.3543, 0.2727, 0.3937, 0.2727, 0.3937, 0.25, 0.3543, 0.1136, 0.433, 0.09091, 0.3937, 0.09091, 0.3937, 0.1136, 0.433, 0.02273, 0.3543, 0.04545, 0.3149, 0.06818, 0.3543, 0.04545, 0.3149, 0.09091, 0.3149, 0.06818, 0.3543, 0.06818, 0.3543, 0.09091, 0.3149, 0.1136, 0.3543, 0.09091, 0.3149, 0.1364, 0.3149, 0.1136, 0.3543, 0.1136, 0.3543, 0.1364, 0.3149, 0.1591, 0.3543, 0.1364, 0.3149, 0.1818, 0.3149, 0.1591, 0.3543, 0.25, 0.433, 0.2955, 0.433, 0.2727, 0.4724, 0.2045, 0.3543, 0.25, 0.3543, 0.25, 0.3543, 0.2045, 0.3543, 0.2727, 0.3937, 0.25, 0.433, 0.25, 0.433, 0.2727, 0.3937, 0.25, 0.433, 0.2727, 0.3937, 0.2955, 0.433, 0.2727, 0.3937, 0.3182, 0.3937, 0.2955, 0.433, 0.09091, 0.3937, 0.1136, 0.3543, 0.1136, 0.3543, 0.09091, 0.3937, 0.25, 0.3543, 0.2955, 0.3543, 0.2727, 0.3937, 0.2727, 0.3937, 0.2955, 0.3543, 0.3182, 0.3937, 0.2955, 0.3543, 0.3409, 0.3543, 0.3182, 0.3937, 0.2045, 0.3543, 0.2273, 0.3149, 0.25, 0.3543, 0.2273, 0.3149, 0.2727, 0.3149, 0.25, 0.3543, 0.25, 0.3543, 0.2727, 0.3149, 0.2955, 0.3543, 0.3542, 0.3149, 0.336, 0.3466, 0.336, 0.3466, 0.3542, 0.3149, 0.3, 0.3466, 0.2817, 0.315, 0.2817, 0.315, 0.3, 0.3466, 0.3, 0.2833, 0.336, 0.2833, 0.336, 0.2833, 0.3, 0.2833, 0.3864, 0.2756, 0.4091, 0.3149, 0.3636, 0.3149, 0.4091, 0.2362, 0.4318, 0.2756, 0.3864, 0.2756, 0.4318, 0.1968, 0.4545, 0.2362, 0.4091, 0.2362, 0.3864, 0.2756, 0.4318, 0.2756, 0.4091, 0.3149, 0.4318, 0.2756, 0.4545, 0.3149, 0.4091, 0.3149, 0.4091, 0.2362, 0.4545, 0.2362, 0.4318, 0.2756, 0.4585, 0.2433, 0.4955, 0.2433, 0.4955, 0.2433, 0.4585, 0.2433, 0.4954, 0.3075, 0.4585, 0.3075, 0.4585, 0.3075, 0.4954, 0.3075, 0.4399, 0.2755, 0.4585, 0.2433, 0.4585, 0.2433, 0.4399, 0.2755, 0.4318, 0.1968, 0.4773, 0.1968, 0.4545, 0.2362, 0.4773, 0.1968, 0.5, 0.2362, 0.4545, 0.2362, 0.514, 0.2752, 0.4954, 0.3075, 0.4954, 0.3075, 0.514, 0.2752, 0.4955, 0.2433, 0.514, 0.2752, 0.514, 0.2752, 0.4955, 0.2433, 0.4585, 0.3075, 0.4399, 0.2755, 0.4399, 0.2755, 0.4585, 0.3075, 0.5227, 0.2756, 0.5455, 0.3149, 0.5, 0.3149, 0.5682, 0.2756, 0.5909, 0.3149, 0.5455, 0.3149, 0.5909, 0.2362, 0.6136, 0.2756, 0.5682, 0.2756, 0.6136, 0.1968, 0.6364, 0.2362, 0.5909, 0.2362, 0.5682, 0.2756, 0.6136, 0.2756, 0.5909, 0.3149, 0.6591, 0.3543, 0.6136, 0.3543, 0.6136, 0.3543, 0.6591, 0.3543, 0.5909, 0.2362, 0.6364, 0.2362, 0.6136, 0.2756, 0.6364, 0.2362, 0.6591, 0.2756, 0.6136, 0.2756, 0.5909, 0.3149, 0.6136, 0.2756, 0.6136, 0.2756, 0.5909, 0.3149, 0.6136, 0.3543, 0.5909, 0.3149, 0.5909, 0.3149, 0.6136, 0.3543, 0.6136, 0.1968, 0.6591, 0.1968, 0.6364, 0.2362, 0.6591, 0.1968, 0.6818, 0.2362, 0.6364, 0.2362, 0.6364, 0.2362, 0.6818, 0.2362, 0.6591, 0.2756, 0.6818, 0.2362, 0.7045, 0.2756, 0.6591, 0.2756, 0.6591, 0.2756, 0.7045, 0.2756, 0.6818, 0.3149, 0.7045, 0.2756, 0.7273, 0.3149, 0.6818, 0.3149, 0.75, 0.2756, 0.7727, 0.3149, 0.7273, 0.3149, 0.8143, 0.3075, 0.7774, 0.3075, 0.7774, 0.3075, 0.8143, 0.3075, 0.7955, 0.1968, 0.8182, 0.2362, 0.7727, 0.2362, 0.8142, 0.2433, 0.8328, 0.2754, 0.8328, 0.2754, 0.8142, 0.2433, 0.8328, 0.2754, 0.8143, 0.3075, 0.8143, 0.3075, 0.8328, 0.2754, 0.7587, 0.2752, 0.7772, 0.2433, 0.7772, 0.2433, 0.7587, 0.2752, 0.7774, 0.3075, 0.7587, 0.2752, 0.7587, 0.2752, 0.7774, 0.3075, 0.7772, 0.2433, 0.8142, 0.2433, 0.8142, 0.2433, 0.7772, 0.2433, 0.8409, 0.2756, 0.8636, 0.3149, 0.8182, 0.3149, 0.7955, 0.1968, 0.8409, 0.1968, 0.8182, 0.2362, 0.8409, 0.1968, 0.8636, 0.2362, 0.8182, 0.2362, 0.8182, 0.2362, 0.8636, 0.2362, 0.8409, 0.2756, 0.8636, 0.2362, 0.8864, 0.2756, 0.8409, 0.2756, 0.8409, 0.2756, 0.8864, 0.2756, 0.8636, 0.3149, 0.8864, 0.2756, 0.9091, 0.3149, 0.8636, 0.3149, 0.04092, 0.244, 0.05925, 0.2756, 0.05925, 0.2756, 0.04092, 0.244, 0.9135, 0.244, 0.9501, 0.244, 0.9501, 0.244, 0.9135, 0.244, 0.06818, 0.1968, 0.09091, 0.2362, 0.04545, 0.2362, 0.9138, 0.3067, 0.8955, 0.2751, 0.8955, 0.2751, 0.9138, 0.3067, 0.06818, 0.2756, 0.09091, 0.3149, 0.04545, 0.3149, 0.04545, 0.2362, 0.09091, 0.2362, 0.06818, 0.2756, 0.09091, 0.2362, 0.1136, 0.2756, 0.06818, 0.2756, 0.06818, 0.2756, 0.1136, 0.2756, 0.09091, 0.3149, 0.1136, 0.2756, 0.1364, 0.3149, 0.09091, 0.3149, 0.06818, 0.1968, 0.1136, 0.1968, 0.09091, 0.2362, 0.1178, 0.2682, 0.09938, 0.2362, 0.09938, 0.2362, 0.1178, 0.2682, 0.1548, 0.2682, 0.1178, 0.2682, 0.1178, 0.2682, 0.1548, 0.2682, 0.1733, 0.2362, 0.1548, 0.2682, 0.1548, 0.2682, 0.1733, 0.2362, 0.1136, 0.2756, 0.1591, 0.2756, 0.1364, 0.3149, 0.1591, 0.2756, 0.1818, 0.3149, 0.1364, 0.3149, 0.2045, 0.2756, 0.2273, 0.3149, 0.1818, 0.3149, 0.2088, 0.2041, 0.2458, 0.2042, 0.2458, 0.2042, 0.2088, 0.2041, 0.1903, 0.2362, 0.2088, 0.2041, 0.2088, 0.2041, 0.1903, 0.2362, 0.2045, 0.2756, 0.25, 0.2756, 0.2273, 0.3149, 0.25, 0.2756, 0.2727, 0.3149, 0.2273, 0.3149, 0.2458, 0.2042, 0.2643, 0.2361, 0.2643, 0.2361, 0.2458, 0.2042, 0.2727, 0.2362, 0.2955, 0.2756, 0.25, 0.2756, 0.25, 0.2756, 0.2955, 0.2756, 0.2727, 0.3149, 0.336, 0.2833, 0.3542, 0.3149, 0.3542, 0.3149, 0.336, 0.2833, 0.25, 0.1968, 0.2955, 0.1968, 0.2727, 0.2362, 0.2955, 0.1968, 0.3182, 0.2362, 0.2727, 0.2362, 0.2727, 0.2362, 0.3182, 0.2362, 0.2955, 0.2756, 0.3182, 0.2362, 0.3409, 0.2756, 0.2955, 0.2756, 0.336, 0.3466, 0.3, 0.3466, 0.3, 0.3466, 0.336, 0.3466, 0.2817, 0.315, 0.3, 0.2833, 0.3, 0.2833, 0.2817, 0.315, 0.5227, 0.2756, 0.5682, 0.2756, 0.5455, 0.3149, 0.5, 0.2362, 0.5455, 0.2362, 0.5227, 0.2756, 0.4773, 0.1968, 0.5227, 0.1968, 0.5, 0.2362, 0.5227, 0.2756, 0.5455, 0.2362, 0.5682, 0.2756, 0.5455, 0.2362, 0.5909, 0.2362, 0.5682, 0.2756, 0.5, 0.2362, 0.5227, 0.1968, 0.5455, 0.2362, 0.5227, 0.1968, 0.5682, 0.1968, 0.5455, 0.2362, 0.5455, 0.2362, 0.5682, 0.1968, 0.5909, 0.2362, 0.5682, 0.1968, 0.6136, 0.1968, 0.5909, 0.2362, 0.4773, 0.1968, 0.5, 0.1575, 0.5227, 0.1968, 0.5, 0.1575, 0.5455, 0.1575, 0.5227, 0.1968, 0.5227, 0.1968, 0.5455, 0.1575, 0.5682, 0.1968, 0.6136, 0.1968, 0.5682, 0.1968, 0.5682, 0.1968, 0.6136, 0.1968, 0.6364, 0.1575, 0.6136, 0.1968, 0.6136, 0.1968, 0.6364, 0.1575, 0.5682, 0.1181, 0.6136, 0.1181, 0.6136, 0.1181, 0.5682, 0.1181, 0.7045, 0.2756, 0.75, 0.2756, 0.7273, 0.3149, 0.6818, 0.2362, 0.7273, 0.2362, 0.7045, 0.2756, 0.6591, 0.1968, 0.7045, 0.1968, 0.6818, 0.2362, 0.7045, 0.2756, 0.7273, 0.2362, 0.75, 0.2756, 0.7273, 0.2362, 0.7727, 0.2362, 0.75, 0.2756, 0.6818, 0.2362, 0.7045, 0.1968, 0.7273, 0.2362, 0.7045, 0.1968, 0.75, 0.1968, 0.7273, 0.2362, 0.7273, 0.2362, 0.75, 0.1968, 0.7727, 0.2362, 0.75, 0.1968, 0.7955, 0.1968, 0.7727, 0.2362, 0.6591, 0.1968, 0.6818, 0.1575, 0.7045, 0.1968, 0.6818, 0.1575, 0.7273, 0.1575, 0.7045, 0.1968, 0.7045, 0.1968, 0.7273, 0.1575, 0.75, 0.1968, 0.7273, 0.1575, 0.7727, 0.1575, 0.75, 0.1968, 0.75, 0.1968, 0.7727, 0.1575, 0.7955, 0.1968, 0.7727, 0.1575, 0.8182, 0.1575, 0.7955, 0.1968, 0.05925, 0.2756, 0.04125, 0.3068, 0.04125, 0.3068, 0.05925, 0.2756, 0.8636, 0.2362, 0.9091, 0.2362, 0.8864, 0.2756, 0.8409, 0.1968, 0.8864, 0.1968, 0.8636, 0.2362, 0.8955, 0.2751, 0.9135, 0.244, 0.9135, 0.244, 0.8955, 0.2751, 0.04125, 0.3068, 0.004709, 0.3067, 0.004709, 0.3067, 0.04125, 0.3068, 0.8636, 0.2362, 0.8864, 0.1968, 0.9091, 0.2362, 0.8864, 0.1968, 0.9318, 0.1968, 0.9091, 0.2362, 0.9091, 0.2362, 0.9318, 0.1968, 0.9545, 0.2362, 0.9318, 0.1968, 0.9773, 0.1968, 0.9545, 0.2362, 0.8409, 0.1968, 0.8636, 0.1575, 0.8864, 0.1968, 0.9276, 0.1895, 0.8906, 0.1895, 0.8906, 0.1895, 0.9276, 0.1895, 0.9461, 0.1575, 0.9276, 0.1895, 0.9276, 0.1895, 0.9461, 0.1575, 0.8721, 0.1575, 0.8906, 0.1255, 0.8906, 0.1255, 0.8721, 0.1575, 0.9318, 0.1968, 0.9545, 0.1575, 0.9773, 0.1968, 0.9545, 0.1575, 1.0, 0.1575, 0.9773, 0.1968, 0.1591, 0.2756, 0.2045, 0.2756, 0.1818, 0.3149, 0.09938, 0.2362, 0.1178, 0.2042, 0.1178, 0.2042, 0.09938, 0.2362, 0.1178, 0.2042, 0.1548, 0.2041, 0.1548, 0.2041, 0.1178, 0.2042, 0.1591, 0.2756, 0.1818, 0.2362, 0.2045, 0.2756, 0.2643, 0.2361, 0.2457, 0.2682, 0.2457, 0.2682, 0.2643, 0.2361, 0.1548, 0.2041, 0.1733, 0.2362, 0.1733, 0.2362, 0.1548, 0.2041, 0.1591, 0.1968, 0.2045, 0.1968, 0.1818, 0.2362, 0.2088, 0.2682, 0.1903, 0.2362, 0.1903, 0.2362, 0.2088, 0.2682, 0.2457, 0.2682, 0.2088, 0.2682, 0.2088, 0.2682, 0.2457, 0.2682, 0.1136, 0.1968, 0.1364, 0.1575, 0.1591, 0.1968, 0.1364, 0.1575, 0.1818, 0.1575, 0.1591, 0.1968, 0.1591, 0.1968, 0.1818, 0.1575, 0.2045, 0.1968, 0.1818, 0.1575, 0.2273, 0.1575, 0.2045, 0.1968, 0.2045, 0.1968, 0.2273, 0.1575, 0.25, 0.1968, 0.2273, 0.1575, 0.2727, 0.1575, 0.25, 0.1968, 0.3409, 0.2756, 0.3864, 0.2756, 0.3636, 0.3149, 0.3182, 0.2362, 0.3636, 0.2362, 0.3409, 0.2756, 0.2955, 0.1968, 0.3409, 0.1968, 0.3182, 0.2362, 0.3409, 0.2756, 0.3636, 0.2362, 0.3864, 0.2756, 0.3636, 0.2362, 0.4091, 0.2362, 0.3864, 0.2756, 0.3182, 0.2362, 0.3409, 0.1968, 0.3636, 0.2362, 0.3409, 0.1968, 0.3864, 0.1968, 0.3636, 0.2362, 0.3636, 0.2362, 0.3864, 0.1968, 0.4091, 0.2362, 0.3864, 0.1968, 0.4318, 0.1968, 0.4091, 0.2362, 0.2955, 0.1968, 0.3182, 0.1575, 0.3409, 0.1968, 0.3821, 0.1895, 0.3452, 0.1895, 0.3452, 0.1895, 0.3821, 0.1895, 0.4006, 0.1575, 0.3821, 0.1895, 0.3821, 0.1895, 0.4006, 0.1575, 0.3822, 0.1255, 0.4006, 0.1575, 0.4006, 0.1575, 0.3822, 0.1255, 0.3864, 0.1968, 0.4091, 0.1575, 0.4318, 0.1968, 0.4091, 0.1575, 0.4545, 0.1575, 0.4318, 0.1968, 0.4773, 0.1181, 0.5, 0.1575, 0.4545, 0.1575, 0.5, 0.07873, 0.5227, 0.1181, 0.4773, 0.1181, 0.5227, 0.03937, 0.5455, 0.07873, 0.5, 0.07873, 0.4773, 0.1181, 0.5227, 0.1181, 0.5, 0.1575, 0.5227, 0.1181, 0.5455, 0.1575, 0.5, 0.1575, 0.5, 0.07873, 0.5455, 0.07873, 0.5227, 0.1181, 0.5455, 0.07873, 0.5682, 0.1181, 0.5227, 0.1181, 0.5227, 0.1181, 0.5682, 0.1181, 0.5455, 0.1575, 0.5455, 0.1575, 0.5682, 0.1181, 0.5682, 0.1181, 0.5455, 0.1575, 0.5227, 0.03937, 0.5682, 0.03937, 0.5455, 0.07873, 0.5682, 0.03937, 0.5909, 0.07873, 0.5455, 0.07873, 0.5455, 0.07873, 0.5909, 0.07873, 0.5682, 0.1181, 0.5909, 0.07873, 0.6136, 0.1181, 0.5682, 0.1181, 0.5682, 0.1968, 0.5455, 0.1575, 0.5455, 0.1575, 0.5682, 0.1968, 0.6591, 0.1181, 0.6364, 0.1575, 0.6364, 0.1575, 0.6591, 0.1181, 0.6591, 0.1181, 0.6818, 0.1575, 0.6364, 0.1575, 0.6818, 0.07873, 0.7273, 0.07873, 0.7273, 0.07873, 0.6818, 0.07873, 0.7045, 0.03937, 0.7273, 0.07873, 0.6818, 0.07873, 0.7273, 0.07873, 0.75, 0.1181, 0.75, 0.1181, 0.7273, 0.07873, 0.6136, 0.1181, 0.5909, 0.07873, 0.5909, 0.07873, 0.6136, 0.1181, 0.6818, 0.1575, 0.6591, 0.1181, 0.6591, 0.1181, 0.6818, 0.1575, 0.7273, 0.1575, 0.6818, 0.1575, 0.6818, 0.1575, 0.7273, 0.1575, 0.75, 0.1181, 0.7273, 0.1575, 0.7273, 0.1575, 0.75, 0.1181, 0.75, 0.1181, 0.7727, 0.1575, 0.7273, 0.1575, 0.7045, 0.03937, 0.75, 0.03937, 0.7273, 0.07873, 0.75, 0.03937, 0.7727, 0.07873, 0.7273, 0.07873, 0.7273, 0.07873, 0.7727, 0.07873, 0.75, 0.1181, 0.7727, 0.07873, 0.7955, 0.1181, 0.75, 0.1181, 0.75, 0.1181, 0.7955, 0.1181, 0.7727, 0.1575, 0.7955, 0.1181, 0.8182, 0.1575, 0.7727, 0.1575, 0.8409, 0.1181, 0.8636, 0.1575, 0.8182, 0.1575, 0.8636, 0.07873, 0.8864, 0.1181, 0.8409, 0.1181, 0.8864, 0.03937, 0.9318, 0.03937, 0.9318, 0.03937, 0.8864, 0.03937, 0.8409, 0.1181, 0.8864, 0.1181, 0.8636, 0.1575, 0.8906, 0.1895, 0.8721, 0.1575, 0.8721, 0.1575, 0.8906, 0.1895, 0.8864, 0.1181, 0.8636, 0.07873, 0.8636, 0.07873, 0.8864, 0.1181, 0.1591, 0.03937, 0.1364, 0.07873, 0.1364, 0.07873, 0.1591, 0.03937, 0.9276, 0.1255, 0.9461, 0.1575, 0.9461, 0.1575, 0.9276, 0.1255, 0.8906, 0.1255, 0.9276, 0.1255, 0.9276, 0.1255, 0.8906, 0.1255, 0.9545, 0.07873, 0.9318, 0.1181, 0.9318, 0.1181, 0.9545, 0.07873, 0.7727, 0.07873, 0.75, 0.03937, 0.75, 0.03937, 0.7727, 0.07873, 0.9318, 0.1181, 0.8864, 0.1181, 0.8864, 0.1181, 0.9318, 0.1181, 0.9545, 0.07873, 0.9773, 0.1181, 0.9318, 0.1181, 0.9318, 0.1181, 0.9773, 0.1181, 0.9545, 0.1575, 0.9773, 0.1181, 1.0, 0.1575, 0.9545, 0.1575, 0.4091, 0.1575, 0.4318, 0.1181, 0.4545, 0.1575, 0.3452, 0.1895, 0.3267, 0.1575, 0.3267, 0.1575, 0.3452, 0.1895, 0.3267, 0.1575, 0.3451, 0.1255, 0.3451, 0.1255, 0.3267, 0.1575, 0.4091, 0.1575, 0.3864, 0.1181, 0.4318, 0.1181, 0.3864, 0.1181, 0.4091, 0.07873, 0.4318, 0.1181, 0.3451, 0.1255, 0.3822, 0.1255, 0.3822, 0.1255, 0.3451, 0.1255, 0.3266, 0.07905, 0.345, 0.04709, 0.345, 0.04709, 0.3266, 0.07905, 0.4007, 0.07905, 0.3823, 0.1111, 0.3823, 0.1111, 0.4007, 0.07905, 0.3451, 0.1111, 0.3266, 0.07905, 0.3266, 0.07905, 0.3451, 0.1111, 0.3182, 0.1575, 0.2955, 0.1181, 0.3409, 0.1181, 0.2955, 0.1181, 0.3182, 0.07873, 0.3409, 0.1181, 0.3823, 0.04709, 0.4007, 0.07905, 0.4007, 0.07905, 0.3823, 0.04709, 0.3823, 0.1111, 0.3451, 0.1111, 0.3451, 0.1111, 0.3823, 0.1111, 0.345, 0.04709, 0.3823, 0.04709, 0.3823, 0.04709, 0.345, 0.04709, 0.3409, 0.03937, 0.3636, 0.0, 0.3864, 0.03937, 0.1136, 0.1181, 0.1364, 0.1575, 0.09091, 0.1575, 0.1818, 0.07873, 0.2045, 0.1181, 0.2045, 0.1181, 0.1818, 0.07873, 0.1591, 0.03937, 0.1818, 0.07873, 0.1364, 0.07873, 0.1818, 0.1575, 0.1364, 0.1575, 0.1364, 0.1575, 0.1818, 0.1575, 0.9773, 0.1181, 0.9545, 0.07873, 0.9545, 0.07873, 0.9773, 0.1181, 0.1364, 0.1575, 0.1136, 0.1181, 0.1136, 0.1181, 0.1364, 0.1575, 0.2045, 0.1181, 0.1818, 0.1575, 0.1818, 0.1575, 0.2045, 0.1181, 0.1364, 0.07873, 0.1818, 0.07873, 0.1818, 0.07873, 0.1364, 0.07873, 0.2045, 0.1181, 0.2273, 0.1575, 0.1818, 0.1575, 0.1591, 0.03937, 0.2045, 0.03937, 0.1818, 0.07873, 0.2045, 0.03937, 0.2273, 0.07873, 0.1818, 0.07873, 0.1818, 0.07873, 0.2273, 0.07873, 0.2045, 0.1181, 0.2273, 0.07873, 0.25, 0.1181, 0.2045, 0.1181, 0.2045, 0.1181, 0.25, 0.1181, 0.2273, 0.1575, 0.25, 0.1181, 0.2727, 0.1575, 0.2273, 0.1575, 0.6179, 0.347, 0.5994, 0.315, 0.5994, 0.315, 0.6179, 0.347, 0.6549, 0.2829, 0.6733, 0.315, 0.6733, 0.315, 0.6549, 0.2829, 0.6178, 0.2829, 0.6549, 0.2829, 0.6549, 0.2829, 0.6178, 0.2829, 0.6548, 0.347, 0.6179, 0.347, 0.6179, 0.347, 0.6548, 0.347, 0.6733, 0.315, 0.6548, 0.347, 0.6548, 0.347, 0.6733, 0.315, 0.5994, 0.315, 0.6178, 0.2829, 0.6178, 0.2829, 0.5994, 0.315, 0.6179, 0.347, 0.6548, 0.347, 0.6591, 0.3543, 0.6136, 0.3543, 0.5994, 0.315, 0.6179, 0.347, 0.6136, 0.3543, 0.5909, 0.3149, 0.6548, 0.347, 0.6733, 0.315, 0.6818, 0.3149, 0.6591, 0.3543, 0.6733, 0.315, 0.6549, 0.2829, 0.6591, 0.2756, 0.6818, 0.3149, 0.6178, 0.2829, 0.5994, 0.315, 0.5909, 0.3149, 0.6136, 0.2756, 0.6549, 0.2829, 0.6178, 0.2829, 0.6136, 0.2756, 0.6591, 0.2756, 0.6229, 0.2917, 0.6498, 0.2917, 0.6498, 0.2917, 0.6229, 0.2917, 0.6497, 0.3382, 0.623, 0.3382, 0.623, 0.3382, 0.6497, 0.3382, 0.6632, 0.315, 0.6497, 0.3382, 0.6497, 0.3382, 0.6632, 0.315, 0.6096, 0.315, 0.6229, 0.2917, 0.6229, 0.2917, 0.6096, 0.315, 0.623, 0.3382, 0.6096, 0.315, 0.6096, 0.315, 0.623, 0.3382, 0.6498, 0.2917, 0.6632, 0.315, 0.6632, 0.315, 0.6498, 0.2917, 0.623, 0.3382, 0.6497, 0.3382, 0.6548, 0.347, 0.6179, 0.347, 0.6096, 0.315, 0.623, 0.3382, 0.6179, 0.347, 0.5994, 0.315, 0.6497, 0.3382, 0.6632, 0.315, 0.6733, 0.315, 0.6548, 0.347, 0.6632, 0.315, 0.6498, 0.2917, 0.6549, 0.2829, 0.6733, 0.315, 0.6229, 0.2917, 0.6096, 0.315, 0.5994, 0.315, 0.6178, 0.2829, 0.6498, 0.2917, 0.6229, 0.2917, 0.6178, 0.2829, 0.6549, 0.2829, 0.6096, 0.315, 0.6364, 0.3149, 0.623, 0.3382, 0.623, 0.3382, 0.6364, 0.3149, 0.6497, 0.3382, 0.6364, 0.3149, 0.6632, 0.315, 0.6497, 0.3382, 0.6229, 0.2917, 0.6364, 0.3149, 0.6096, 0.315, 0.6229, 0.2917, 0.6498, 0.2917, 0.6364, 0.3149, 0.6498, 0.2917, 0.6632, 0.315, 0.6364, 0.3149, 0.7772, 0.3866, 0.7587, 0.3546, 0.7587, 0.3546, 0.7772, 0.3866, 0.8328, 0.3544, 0.8142, 0.3866, 0.8142, 0.3866, 0.8328, 0.3544, 0.8143, 0.3223, 0.8328, 0.3544, 0.8328, 0.3544, 0.8143, 0.3223, 0.7774, 0.3223, 0.8143, 0.3223, 0.8143, 0.3223, 0.7774, 0.3223, 0.8142, 0.3866, 0.7772, 0.3866, 0.7772, 0.3866, 0.8142, 0.3866, 0.7587, 0.3546, 0.7774, 0.3223, 0.7774, 0.3223, 0.7587, 0.3546, 0.8143, 0.3223, 0.7774, 0.3223, 0.7727, 0.3149, 0.8182, 0.3149, 0.7587, 0.3546, 0.7772, 0.3866, 0.7727, 0.3937, 0.75, 0.3543, 0.7772, 0.3866, 0.8142, 0.3866, 0.8182, 0.3937, 0.7727, 0.3937, 0.8142, 0.3866, 0.8328, 0.3544, 0.8409, 0.3543, 0.8182, 0.3937, 0.7774, 0.3223, 0.7587, 0.3546, 0.75, 0.3543, 0.7727, 0.3149, 0.8328, 0.3544, 0.8143, 0.3223, 0.8182, 0.3149, 0.8409, 0.3543, 0.7587, 0.3546, 0.7955, 0.3543, 0.7772, 0.3866, 0.7772, 0.3866, 0.7955, 0.3543, 0.8142, 0.3866, 0.7955, 0.3543, 0.8328, 0.3544, 0.8142, 0.3866, 0.7587, 0.3546, 0.7774, 0.3223, 0.7955, 0.3543, 0.7774, 0.3223, 0.8143, 0.3223, 0.7955, 0.3543, 0.7955, 0.3543, 0.8143, 0.3223, 0.8328, 0.3544, 0.1179, 0.4257, 0.09938, 0.3937, 0.09938, 0.3937, 0.1179, 0.4257, 0.2088, 0.3616, 0.2457, 0.3616, 0.2457, 0.3616, 0.2088, 0.3616, 0.2457, 0.3616, 0.2643, 0.3937, 0.2643, 0.3937, 0.2457, 0.3616, 0.1179, 0.3616, 0.1549, 0.3616, 0.1549, 0.3616, 0.1179, 0.3616, 0.09938, 0.3937, 0.1179, 0.3616, 0.1179, 0.3616, 0.09938, 0.3937, 0.2643, 0.3937, 0.2457, 0.4257, 0.2457, 0.4257, 0.2643, 0.3937, 0.1549, 0.3616, 0.1179, 0.3616, 0.1136, 0.3543, 0.1591, 0.3543, 0.09938, 0.3937, 0.1179, 0.4257, 0.1136, 0.433, 0.09091, 0.3937, 0.1179, 0.3616, 0.09938, 0.3937, 0.09091, 0.3937, 0.1136, 0.3543, 0.2457, 0.3616, 0.2088, 0.3616, 0.2045, 0.3543, 0.25, 0.3543, 0.2457, 0.4257, 0.2643, 0.3937, 0.2727, 0.3937, 0.25, 0.433, 0.2643, 0.3937, 0.2457, 0.3616, 0.25, 0.3543, 0.2727, 0.3937, 0.1179, 0.4257, 0.09938, 0.3937, 0.09938, 0.3937, 0.1179, 0.4257, 0.2088, 0.3616, 0.2457, 0.3616, 0.2457, 0.3616, 0.2088, 0.3616, 0.2457, 0.3616, 0.2643, 0.3937, 0.2643, 0.3937, 0.2457, 0.3616, 0.1179, 0.3616, 0.1549, 0.3616, 0.1549, 0.3616, 0.1179, 0.3616, 0.09938, 0.3937, 0.1179, 0.3616, 0.1179, 0.3616, 0.09938, 0.3937, 0.2643, 0.3937, 0.2457, 0.4257, 0.2457, 0.4257, 0.2643, 0.3937, 0.2406, 0.3704, 0.2541, 0.3937, 0.2541, 0.3937, 0.2406, 0.3704, 0.123, 0.3704, 0.1498, 0.3705, 0.1498, 0.3705, 0.123, 0.3704, 0.1096, 0.3937, 0.123, 0.3704, 0.123, 0.3704, 0.1096, 0.3937, 0.2541, 0.3937, 0.2406, 0.4169, 0.2406, 0.4169, 0.2541, 0.3937, 0.123, 0.4169, 0.1096, 0.3937, 0.1096, 0.3937, 0.123, 0.4169, 0.2138, 0.3705, 0.2406, 0.3704, 0.2406, 0.3704, 0.2138, 0.3705, 0.1498, 0.3705, 0.123, 0.3704, 0.1179, 0.3616, 0.1549, 0.3616, 0.1096, 0.3937, 0.123, 0.4169, 0.1179, 0.4257, 0.09938, 0.3937, 0.123, 0.3704, 0.1096, 0.3937, 0.09938, 0.3937, 0.1179, 0.3616, 0.2406, 0.3704, 0.2138, 0.3705, 0.2088, 0.3616, 0.2457, 0.3616, 0.2406, 0.4169, 0.2541, 0.3937, 0.2643, 0.3937, 0.2457, 0.4257, 0.2541, 0.3937, 0.2406, 0.3704, 0.2457, 0.3616, 0.2643, 0.3937, 0.1096, 0.3937, 0.1364, 0.3937, 0.123, 0.4169, 0.1096, 0.3937, 0.123, 0.3704, 0.1364, 0.3937, 0.123, 0.3704, 0.1498, 0.3705, 0.1364, 0.3937, 0.2273, 0.3937, 0.2541, 0.3937, 0.2406, 0.4169, 0.2138, 0.3705, 0.2406, 0.3704, 0.2273, 0.3937, 0.2273, 0.3937, 0.2406, 0.3704, 0.2541, 0.3937, 0.004709, 0.3067, 0.04125, 0.3068, 0.04545, 0.3149, 0.0, 0.3149, 0.8955, 0.2751, 0.9138, 0.3067, 0.9091, 0.3149, 0.8864, 0.2756, 0.05925, 0.2756, 0.04092, 0.244, 0.04545, 0.2362, 0.06818, 0.2756, 0.04125, 0.3068, 0.05925, 0.2756, 0.06818, 0.2756, 0.04545, 0.3149, 0.9501, 0.244, 0.9135, 0.244, 0.9091, 0.2362, 0.9545, 0.2362, 0.9135, 0.244, 0.8955, 0.2751, 0.8864, 0.2756, 0.9091, 0.2362, 0.9138, 0.3067, 0.8955, 0.2751, 0.8955, 0.2751, 0.9138, 0.3067, 0.05925, 0.2756, 0.04125, 0.3068, 0.04125, 0.3068, 0.05925, 0.2756, 0.8955, 0.2751, 0.9135, 0.244, 0.9135, 0.244, 0.8955, 0.2751, 0.04125, 0.3068, 0.004709, 0.3067, 0.004709, 0.3067, 0.04125, 0.3068, 0.04092, 0.244, 0.05925, 0.2756, 0.05925, 0.2756, 0.04092, 0.244, 0.9135, 0.244, 0.9501, 0.244, 0.9501, 0.244, 0.9135, 0.244, 0.03621, 0.297, 0.01037, 0.2969, 0.01037, 0.2969, 0.03621, 0.297, 0.03549, 0.2533, 0.04852, 0.2757, 0.04852, 0.2757, 0.03549, 0.2533, 0.9188, 0.2533, 0.9447, 0.2534, 0.9447, 0.2534, 0.9188, 0.2533, 0.9195, 0.2969, 0.9065, 0.2746, 0.9065, 0.2746, 0.9195, 0.2969, 0.04852, 0.2757, 0.03621, 0.297, 0.03621, 0.297, 0.04852, 0.2757, 0.9065, 0.2746, 0.9188, 0.2533, 0.9188, 0.2533, 0.9065, 0.2746, 0.01037, 0.2969, 0.03621, 0.297, 0.04125, 0.3068, 0.004709, 0.3067, 0.9065, 0.2746, 0.9195, 0.2969, 0.9138, 0.3067, 0.8955, 0.2751, 0.04852, 0.2757, 0.03549, 0.2533, 0.04092, 0.244, 0.05925, 0.2756, 0.03621, 0.297, 0.04852, 0.2757, 0.05925, 0.2756, 0.04125, 0.3068, 0.9447, 0.2534, 0.9188, 0.2533, 0.9135, 0.244, 0.9501, 0.244, 0.9188, 0.2533, 0.9065, 0.2746, 0.8955, 0.2751, 0.9135, 0.244, 0.02273, 0.2756, 0.03621, 0.297, 0.01037, 0.2969, 0.03549, 0.2533, 0.04852, 0.2757, 0.02273, 0.2756, 0.02273, 0.2756, 0.04852, 0.2757, 0.03621, 0.297, 0.9065, 0.2746, 0.9318, 0.2756, 0.9195, 0.2969, 0.9065, 0.2746, 0.9188, 0.2533, 0.9318, 0.2756, 0.9188, 0.2533, 0.9447, 0.2534, 0.9318, 0.2756, 0.7772, 0.2433, 0.7587, 0.2752, 0.75, 0.2756, 0.7727, 0.2362, 0.7774, 0.3075, 0.8143, 0.3075, 0.8182, 0.3149, 0.7727, 0.3149, 0.7587, 0.2752, 0.7774, 0.3075, 0.7727, 0.3149, 0.75, 0.2756, 0.8328, 0.2754, 0.8142, 0.2433, 0.8182, 0.2362, 0.8409, 0.2756, 0.8142, 0.2433, 0.7772, 0.2433, 0.7727, 0.2362, 0.8182, 0.2362, 0.8143, 0.3075, 0.8328, 0.2754, 0.8409, 0.2756, 0.8182, 0.3149, 0.7692, 0.2749, 0.7826, 0.2518, 0.7826, 0.2518, 0.7692, 0.2749, 0.7829, 0.2986, 0.7692, 0.2749, 0.7692, 0.2749, 0.7829, 0.2986, 0.7826, 0.2518, 0.8095, 0.2518, 0.8095, 0.2518, 0.7826, 0.2518, 0.8096, 0.2986, 0.7829, 0.2986, 0.7829, 0.2986, 0.8096, 0.2986, 0.8095, 0.2518, 0.8231, 0.2753, 0.8231, 0.2753, 0.8095, 0.2518, 0.8231, 0.2753, 0.8096, 0.2986, 0.8096, 0.2986, 0.8231, 0.2753, 0.7826, 0.2518, 0.7692, 0.2749, 0.7587, 0.2752, 0.7772, 0.2433, 0.7829, 0.2986, 0.8096, 0.2986, 0.8143, 0.3075, 0.7774, 0.3075, 0.7692, 0.2749, 0.7829, 0.2986, 0.7774, 0.3075, 0.7587, 0.2752, 0.8231, 0.2753, 0.8095, 0.2518, 0.8142, 0.2433, 0.8328, 0.2754, 0.8095, 0.2518, 0.7826, 0.2518, 0.7772, 0.2433, 0.8142, 0.2433, 0.8096, 0.2986, 0.8231, 0.2753, 0.8328, 0.2754, 0.8143, 0.3075, 0.7826, 0.2518, 0.7955, 0.2756, 0.7692, 0.2749, 0.7692, 0.2749, 0.7955, 0.2756, 0.7829, 0.2986, 0.7955, 0.2756, 0.8096, 0.2986, 0.7829, 0.2986, 0.7826, 0.2518, 0.8095, 0.2518, 0.7955, 0.2756, 0.8095, 0.2518, 0.8231, 0.2753, 0.7955, 0.2756, 0.7955, 0.2756, 0.8231, 0.2753, 0.8096, 0.2986, 0.3542, 0.3149, 0.336, 0.2833, 0.3409, 0.2756, 0.3636, 0.3149, 0.336, 0.3466, 0.3542, 0.3149, 0.3636, 0.3149, 0.3409, 0.3543, 0.3, 0.3466, 0.336, 0.3466, 0.3409, 0.3543, 0.2955, 0.3543, 0.2817, 0.315, 0.3, 0.3466, 0.2955, 0.3543, 0.2727, 0.3149, 0.3, 0.2833, 0.2817, 0.315, 0.2727, 0.3149, 0.2955, 0.2756, 0.336, 0.2833, 0.3, 0.2833, 0.2955, 0.2756, 0.3409, 0.2756, 0.3542, 0.3149, 0.336, 0.3466, 0.336, 0.3466, 0.3542, 0.3149, 0.3, 0.3466, 0.2817, 0.315, 0.2817, 0.315, 0.3, 0.3466, 0.3, 0.2833, 0.336, 0.2833, 0.336, 0.2833, 0.3, 0.2833, 0.336, 0.2833, 0.3542, 0.3149, 0.3542, 0.3149, 0.336, 0.2833, 0.336, 0.3466, 0.3, 0.3466, 0.3, 0.3466, 0.336, 0.3466, 0.2817, 0.315, 0.3, 0.2833, 0.3, 0.2833, 0.2817, 0.315, 0.3054, 0.2925, 0.33, 0.2925, 0.33, 0.2925, 0.3054, 0.2925, 0.33, 0.2925, 0.3428, 0.3149, 0.3428, 0.3149, 0.33, 0.2925, 0.33, 0.3373, 0.3055, 0.3374, 0.3055, 0.3374, 0.33, 0.3373, 0.2925, 0.315, 0.3054, 0.2925, 0.3054, 0.2925, 0.2925, 0.315, 0.3428, 0.3149, 0.33, 0.3373, 0.33, 0.3373, 0.3428, 0.3149, 0.3055, 0.3374, 0.2925, 0.315, 0.2925, 0.315, 0.3055, 0.3374, 0.3428, 0.3149, 0.33, 0.2925, 0.336, 0.2833, 0.3542, 0.3149, 0.33, 0.3373, 0.3428, 0.3149, 0.3542, 0.3149, 0.336, 0.3466, 0.3055, 0.3374, 0.33, 0.3373, 0.336, 0.3466, 0.3, 0.3466, 0.2925, 0.315, 0.3055, 0.3374, 0.3, 0.3466, 0.2817, 0.315, 0.3054, 0.2925, 0.2925, 0.315, 0.2817, 0.315, 0.3, 0.2833, 0.33, 0.2925, 0.3054, 0.2925, 0.3, 0.2833, 0.336, 0.2833, 0.2925, 0.315, 0.3182, 0.3149, 0.3055, 0.3374, 0.3055, 0.3374, 0.3182, 0.3149, 0.33, 0.3373, 0.3182, 0.3149, 0.3428, 0.3149, 0.33, 0.3373, 0.3054, 0.2925, 0.3182, 0.3149, 0.2925, 0.315, 0.3054, 0.2925, 0.33, 0.2925, 0.3182, 0.3149, 0.33, 0.2925, 0.3428, 0.3149, 0.3182, 0.3149, 0.4359, 0.4253, 0.4175, 0.3933, 0.4175, 0.3933, 0.4359, 0.4253, 0.4732, 0.4253, 0.4359, 0.4253, 0.4359, 0.4253, 0.4732, 0.4253, 0.4175, 0.3933, 0.436, 0.3612, 0.436, 0.3612, 0.4175, 0.3933, 0.4916, 0.3933, 0.4732, 0.4253, 0.4732, 0.4253, 0.4916, 0.3933, 0.436, 0.3612, 0.4731, 0.3612, 0.4731, 0.3612, 0.436, 0.3612, 0.4731, 0.3612, 0.4916, 0.3933, 0.4916, 0.3933, 0.4731, 0.3612, 0.4175, 0.3933, 0.4359, 0.4253, 0.4318, 0.433, 0.4091, 0.3937, 0.4732, 0.4253, 0.4916, 0.3933, 0.5, 0.3937, 0.4773, 0.433, 0.4359, 0.4253, 0.4732, 0.4253, 0.4773, 0.433, 0.4318, 0.433, 0.4731, 0.3612, 0.436, 0.3612, 0.4318, 0.3543, 0.4773, 0.3543, 0.436, 0.3612, 0.4175, 0.3933, 0.4091, 0.3937, 0.4318, 0.3543, 0.4916, 0.3933, 0.4731, 0.3612, 0.4773, 0.3543, 0.5, 0.3937, 0.4175, 0.3933, 0.4545, 0.3937, 0.4359, 0.4253, 0.4359, 0.4253, 0.4545, 0.3937, 0.4732, 0.4253, 0.4545, 0.3937, 0.4916, 0.3933, 0.4732, 0.4253, 0.4175, 0.3933, 0.436, 0.3612, 0.4545, 0.3937, 0.436, 0.3612, 0.4731, 0.3612, 0.4545, 0.3937, 0.4545, 0.3937, 0.4731, 0.3612, 0.4916, 0.3933, 0.514, 0.2752, 0.4955, 0.2433, 0.5, 0.2362, 0.5227, 0.2756, 0.4585, 0.3075, 0.4954, 0.3075, 0.5, 0.3149, 0.4545, 0.3149, 0.4399, 0.2755, 0.4585, 0.3075, 0.4545, 0.3149, 0.4318, 0.2756, 0.4585, 0.2433, 0.4399, 0.2755, 0.4318, 0.2756, 0.4545, 0.2362, 0.4955, 0.2433, 0.4585, 0.2433, 0.4545, 0.2362, 0.5, 0.2362, 0.4954, 0.3075, 0.514, 0.2752, 0.5227, 0.2756, 0.5, 0.3149, 0.4954, 0.3075, 0.4585, 0.3075, 0.4585, 0.3075, 0.4954, 0.3075, 0.4399, 0.2755, 0.4585, 0.2433, 0.4585, 0.2433, 0.4399, 0.2755, 0.514, 0.2752, 0.4954, 0.3075, 0.4954, 0.3075, 0.514, 0.2752, 0.4955, 0.2433, 0.514, 0.2752, 0.514, 0.2752, 0.4955, 0.2433, 0.4585, 0.3075, 0.4399, 0.2755, 0.4399, 0.2755, 0.4585, 0.3075, 0.4585, 0.2433, 0.4955, 0.2433, 0.4955, 0.2433, 0.4585, 0.2433, 0.4898, 0.2986, 0.4631, 0.2986, 0.4631, 0.2986, 0.4898, 0.2986, 0.4497, 0.2754, 0.4632, 0.2518, 0.4632, 0.2518, 0.4497, 0.2754, 0.5035, 0.2749, 0.4898, 0.2986, 0.4898, 0.2986, 0.5035, 0.2749, 0.4902, 0.2518, 0.5035, 0.2749, 0.5035, 0.2749, 0.4902, 0.2518, 0.4631, 0.2986, 0.4497, 0.2754, 0.4497, 0.2754, 0.4631, 0.2986, 0.4632, 0.2518, 0.4902, 0.2518, 0.4902, 0.2518, 0.4632, 0.2518, 0.5035, 0.2749, 0.4902, 0.2518, 0.4955, 0.2433, 0.514, 0.2752, 0.4631, 0.2986, 0.4898, 0.2986, 0.4954, 0.3075, 0.4585, 0.3075, 0.4497, 0.2754, 0.4631, 0.2986, 0.4585, 0.3075, 0.4399, 0.2755, 0.4632, 0.2518, 0.4497, 0.2754, 0.4399, 0.2755, 0.4585, 0.2433, 0.4902, 0.2518, 0.4632, 0.2518, 0.4585, 0.2433, 0.4955, 0.2433, 0.4898, 0.2986, 0.5035, 0.2749, 0.514, 0.2752, 0.4954, 0.3075, 0.4632, 0.2518, 0.4773, 0.2756, 0.4497, 0.2754, 0.4497, 0.2754, 0.4773, 0.2756, 0.4631, 0.2986, 0.4773, 0.2756, 0.4898, 0.2986, 0.4631, 0.2986, 0.4632, 0.2518, 0.4902, 0.2518, 0.4773, 0.2756, 0.4902, 0.2518, 0.5035, 0.2749, 0.4773, 0.2756, 0.4773, 0.2756, 0.5035, 0.2749, 0.4898, 0.2986, 0.09938, 0.2362, 0.1178, 0.2682, 0.1136, 0.2756, 0.09091, 0.2362, 0.1178, 0.2042, 0.09938, 0.2362, 0.09091, 0.2362, 0.1136, 0.1968, 0.1178, 0.2682, 0.1548, 0.2682, 0.1591, 0.2756, 0.1136, 0.2756, 0.1548, 0.2041, 0.1178, 0.2042, 0.1136, 0.1968, 0.1591, 0.1968, 0.1548, 0.2682, 0.1733, 0.2362, 0.1818, 0.2362, 0.1591, 0.2756, 0.1733, 0.2362, 0.1548, 0.2041, 0.1591, 0.1968, 0.1818, 0.2362, 0.1229, 0.2594, 0.1096, 0.2363, 0.1096, 0.2363, 0.1229, 0.2594, 0.1497, 0.2594, 0.1229, 0.2594, 0.1229, 0.2594, 0.1497, 0.2594, 0.1632, 0.2363, 0.1497, 0.2594, 0.1497, 0.2594, 0.1632, 0.2363, 0.1096, 0.2363, 0.1229, 0.213, 0.1229, 0.213, 0.1096, 0.2363, 0.1229, 0.213, 0.1497, 0.2129, 0.1497, 0.2129, 0.1229, 0.213, 0.1497, 0.2129, 0.1632, 0.2363, 0.1632, 0.2363, 0.1497, 0.2129, 0.1096, 0.2363, 0.1229, 0.2594, 0.1178, 0.2682, 0.09938, 0.2362, 0.1229, 0.213, 0.1096, 0.2363, 0.09938, 0.2362, 0.1178, 0.2042, 0.1229, 0.2594, 0.1497, 0.2594, 0.1548, 0.2682, 0.1178, 0.2682, 0.1497, 0.2129, 0.1229, 0.213, 0.1178, 0.2042, 0.1548, 0.2041, 0.1497, 0.2594, 0.1632, 0.2363, 0.1733, 0.2362, 0.1548, 0.2682, 0.1632, 0.2363, 0.1497, 0.2129, 0.1548, 0.2041, 0.1733, 0.2362, 0.1229, 0.213, 0.1364, 0.2362, 0.1096, 0.2363, 0.1096, 0.2363, 0.1364, 0.2362, 0.1229, 0.2594, 0.1364, 0.2362, 0.1497, 0.2594, 0.1229, 0.2594, 0.1364, 0.2362, 0.1632, 0.2363, 0.1497, 0.2594, 0.1229, 0.213, 0.1497, 0.2129, 0.1364, 0.2362, 0.1364, 0.2362, 0.1497, 0.2129, 0.1632, 0.2363, 0.2643, 0.2361, 0.2458, 0.2042, 0.25, 0.1968, 0.2727, 0.2362, 0.2088, 0.2682, 0.2457, 0.2682, 0.25, 0.2756, 0.2045, 0.2756, 0.2457, 0.2682, 0.2643, 0.2361, 0.2727, 0.2362, 0.25, 0.2756, 0.2458, 0.2042, 0.2088, 0.2041, 0.2045, 0.1968, 0.25, 0.1968, 0.1903, 0.2362, 0.2088, 0.2682, 0.2045, 0.2756, 0.1818, 0.2362, 0.2088, 0.2041, 0.1903, 0.2362, 0.1818, 0.2362, 0.2045, 0.1968, 0.2273, 0.2362, 0.2457, 0.2682, 0.2088, 0.2682, 0.2458, 0.2042, 0.2643, 0.2361, 0.2273, 0.2362, 0.2273, 0.2362, 0.2643, 0.2361, 0.2457, 0.2682, 0.1903, 0.2362, 0.2273, 0.2362, 0.2088, 0.2682, 0.1903, 0.2362, 0.2088, 0.2041, 0.2273, 0.2362, 0.2088, 0.2041, 0.2458, 0.2042, 0.2273, 0.2362, 0.8906, 0.1895, 0.9276, 0.1895, 0.9318, 0.1968, 0.8864, 0.1968, 0.8721, 0.1575, 0.8906, 0.1895, 0.8864, 0.1968, 0.8636, 0.1575, 0.9276, 0.1895, 0.9461, 0.1575, 0.9545, 0.1575, 0.9318, 0.1968, 0.9461, 0.1575, 0.9276, 0.1255, 0.9318, 0.1181, 0.9545, 0.1575, 0.8906, 0.1255, 0.8721, 0.1575, 0.8636, 0.1575, 0.8864, 0.1181, 0.9276, 0.1255, 0.8906, 0.1255, 0.8864, 0.1181, 0.9318, 0.1181, 0.8721, 0.1575, 0.9091, 0.1575, 0.8906, 0.1895, 0.8906, 0.1895, 0.9091, 0.1575, 0.9276, 0.1895, 0.9091, 0.1575, 0.9461, 0.1575, 0.9276, 0.1895, 0.8906, 0.1255, 0.9091, 0.1575, 0.8721, 0.1575, 0.8906, 0.1255, 0.9276, 0.1255, 0.9091, 0.1575, 0.9276, 0.1255, 0.9461, 0.1575, 0.9091, 0.1575, 0.1779, 0.1501, 0.141, 0.1501, 0.141, 0.1501, 0.1779, 0.1501, 0.1779, 0.08582, 0.1964, 0.118, 0.1964, 0.118, 0.1779, 0.08582, 0.1964, 0.118, 0.1779, 0.1501, 0.1779, 0.1501, 0.1964, 0.118, 0.1224, 0.1178, 0.1408, 0.08582, 0.1408, 0.08582, 0.1224, 0.1178, 0.141, 0.1501, 0.1224, 0.1178, 0.1224, 0.1178, 0.141, 0.1501, 0.1408, 0.08582, 0.1779, 0.08582, 0.1779, 0.08582, 0.1408, 0.08582, 0.1408, 0.08582, 0.1224, 0.1178, 0.1136, 0.1181, 0.1364, 0.07873, 0.141, 0.1501, 0.1779, 0.1501, 0.1818, 0.1575, 0.1364, 0.1575, 0.1224, 0.1178, 0.141, 0.1501, 0.1364, 0.1575, 0.1136, 0.1181, 0.1964, 0.118, 0.1779, 0.08582, 0.1818, 0.07873, 0.2045, 0.1181, 0.1779, 0.08582, 0.1408, 0.08582, 0.1364, 0.07873, 0.1818, 0.07873, 0.1779, 0.1501, 0.1964, 0.118, 0.2045, 0.1181, 0.1818, 0.1575, 0.1408, 0.08582, 0.1591, 0.1181, 0.1224, 0.1178, 0.1224, 0.1178, 0.1591, 0.1181, 0.141, 0.1501, 0.1591, 0.1181, 0.1779, 0.1501, 0.141, 0.1501, 0.1408, 0.08582, 0.1779, 0.08582, 0.1591, 0.1181, 0.1779, 0.08582, 0.1964, 0.118, 0.1591, 0.1181, 0.1591, 0.1181, 0.1964, 0.118, 0.1779, 0.1501, 0.872, 0.07905, 0.8905, 0.04709, 0.8905, 0.04709, 0.872, 0.07905, 0.9276, 0.1111, 0.8905, 0.1111, 0.8905, 0.1111, 0.9276, 0.1111, 0.9462, 0.07905, 0.9276, 0.1111, 0.9276, 0.1111, 0.9462, 0.07905, 0.9277, 0.04709, 0.9462, 0.07905, 0.9462, 0.07905, 0.9277, 0.04709, 0.8905, 0.1111, 0.872, 0.07905, 0.872, 0.07905, 0.8905, 0.1111, 0.8905, 0.04709, 0.9277, 0.04709, 0.9277, 0.04709, 0.8905, 0.04709, 0.9462, 0.07905, 0.9277, 0.04709, 0.9318, 0.03937, 0.9545, 0.07873, 0.8905, 0.04709, 0.872, 0.07905, 0.8636, 0.07873, 0.8864, 0.03937, 0.872, 0.07905, 0.8905, 0.1111, 0.8864, 0.1181, 0.8636, 0.07873, 0.8905, 0.1111, 0.9276, 0.1111, 0.9318, 0.1181, 0.8864, 0.1181, 0.9277, 0.04709, 0.8905, 0.04709, 0.8864, 0.03937, 0.9318, 0.03937, 0.9276, 0.1111, 0.9462, 0.07905, 0.9545, 0.07873, 0.9318, 0.1181, 0.9227, 0.1028, 0.8954, 0.1027, 0.8954, 0.1027, 0.9227, 0.1028, 0.9361, 0.07945, 0.9227, 0.1028, 0.9227, 0.1028, 0.9361, 0.07945, 0.9228, 0.05635, 0.9361, 0.07945, 0.9361, 0.07945, 0.9228, 0.05635, 0.8954, 0.1027, 0.8821, 0.07945, 0.8821, 0.07945, 0.8954, 0.1027, 0.8954, 0.05635, 0.9228, 0.05635, 0.9228, 0.05635, 0.8954, 0.05635, 0.8821, 0.07945, 0.8954, 0.05635, 0.8954, 0.05635, 0.8821, 0.07945, 0.9361, 0.07945, 0.9228, 0.05635, 0.9277, 0.04709, 0.9462, 0.07905, 0.8954, 0.05635, 0.8821, 0.07945, 0.872, 0.07905, 0.8905, 0.04709, 0.8821, 0.07945, 0.8954, 0.1027, 0.8905, 0.1111, 0.872, 0.07905, 0.8954, 0.1027, 0.9227, 0.1028, 0.9276, 0.1111, 0.8905, 0.1111, 0.9228, 0.05635, 0.8954, 0.05635, 0.8905, 0.04709, 0.9277, 0.04709, 0.9227, 0.1028, 0.9361, 0.07945, 0.9462, 0.07905, 0.9276, 0.1111, 0.8954, 0.05635, 0.9091, 0.07873, 0.8821, 0.07945, 0.8821, 0.07945, 0.9091, 0.07873, 0.8954, 0.1027, 0.9091, 0.07873, 0.9227, 0.1028, 0.8954, 0.1027, 0.8954, 0.05635, 0.9228, 0.05635, 0.9091, 0.07873, 0.9228, 0.05635, 0.9361, 0.07945, 0.9091, 0.07873, 0.9091, 0.07873, 0.9361, 0.07945, 0.9227, 0.1028, 0.3452, 0.1895, 0.3821, 0.1895, 0.3864, 0.1968, 0.3409, 0.1968, 0.3267, 0.1575, 0.3452, 0.1895, 0.3409, 0.1968, 0.3182, 0.1575, 0.3821, 0.1895, 0.4006, 0.1575, 0.4091, 0.1575, 0.3864, 0.1968, 0.3451, 0.1255, 0.3267, 0.1575, 0.3182, 0.1575, 0.3409, 0.1181, 0.4006, 0.1575, 0.3822, 0.1255, 0.3864, 0.1181, 0.4091, 0.1575, 0.3822, 0.1255, 0.3451, 0.1255, 0.3409, 0.1181, 0.3864, 0.1181, 0.3267, 0.1575, 0.3636, 0.1575, 0.3452, 0.1895, 0.3452, 0.1895, 0.3636, 0.1575, 0.3821, 0.1895, 0.3636, 0.1575, 0.4006, 0.1575, 0.3821, 0.1895, 0.3636, 0.1575, 0.3822, 0.1255, 0.4006, 0.1575, 0.3267, 0.1575, 0.3451, 0.1255, 0.3636, 0.1575, 0.3636, 0.1575, 0.3451, 0.1255, 0.3822, 0.1255, 0.345, 0.04709, 0.3266, 0.07905, 0.3182, 0.07873, 0.3409, 0.03937, 0.4007, 0.07905, 0.3823, 0.04709, 0.3864, 0.03937, 0.4091, 0.07873, 0.3823, 0.1111, 0.4007, 0.07905, 0.4091, 0.07873, 0.3864, 0.1181, 0.3451, 0.1111, 0.3823, 0.1111, 0.3864, 0.1181, 0.3409, 0.1181, 0.3266, 0.07905, 0.3451, 0.1111, 0.3409, 0.1181, 0.3182, 0.07873, 0.3823, 0.04709, 0.345, 0.04709, 0.3409, 0.03937, 0.3864, 0.03937, 0.3366, 0.07945, 0.3499, 0.05635, 0.3499, 0.05635, 0.3366, 0.07945, 0.3907, 0.07945, 0.3773, 0.1027, 0.3773, 0.1027, 0.3907, 0.07945, 0.3501, 0.1028, 0.3366, 0.07945, 0.3366, 0.07945, 0.3501, 0.1028, 0.3774, 0.05635, 0.3907, 0.07945, 0.3907, 0.07945, 0.3774, 0.05635, 0.3773, 0.1027, 0.3501, 0.1028, 0.3501, 0.1028, 0.3773, 0.1027, 0.3499, 0.05635, 0.3774, 0.05635, 0.3774, 0.05635, 0.3499, 0.05635, 0.3499, 0.05635, 0.3366, 0.07945, 0.3266, 0.07905, 0.345, 0.04709, 0.3907, 0.07945, 0.3774, 0.05635, 0.3823, 0.04709, 0.4007, 0.07905, 0.3773, 0.1027, 0.3907, 0.07945, 0.4007, 0.07905, 0.3823, 0.1111, 0.3501, 0.1028, 0.3773, 0.1027, 0.3823, 0.1111, 0.3451, 0.1111, 0.3366, 0.07945, 0.3501, 0.1028, 0.3451, 0.1111, 0.3266, 0.07905, 0.3774, 0.05635, 0.3499, 0.05635, 0.345, 0.04709, 0.3823, 0.04709, 0.3501, 0.1028, 0.3636, 0.07873, 0.3773, 0.1027, 0.3773, 0.1027, 0.3636, 0.07873, 0.3907, 0.07945, 0.3636, 0.07873, 0.3774, 0.05635, 0.3907, 0.07945, 0.3501, 0.1028, 0.3366, 0.07945, 0.3636, 0.07873, 0.3366, 0.07945, 0.3499, 0.05635, 0.3636, 0.07873, 0.3636, 0.07873, 0.3499, 0.05635, 0.3774, 0.05635, 0.6364, 0.1575, 0.6136, 0.1968, 0.6136, 0.1968, 0.6364, 0.1575, 0.5682, 0.1968, 0.5455, 0.1575, 0.5455, 0.1575, 0.5682, 0.1968, 0.5455, 0.1575, 0.5682, 0.1181, 0.5682, 0.1181, 0.5455, 0.1575, 0.6591, 0.1181, 0.6364, 0.1575, 0.6364, 0.1575, 0.6591, 0.1181, 0.6136, 0.1968, 0.5682, 0.1968, 0.5682, 0.1968, 0.6136, 0.1968, 0.5682, 0.1181, 0.6136, 0.1181, 0.6136, 0.1181, 0.5682, 0.1181, 0.6678, 0.1178, 0.6863, 0.08582, 0.6863, 0.08582, 0.6678, 0.1178, 0.6865, 0.1501, 0.6678, 0.1178, 0.6678, 0.1178, 0.6865, 0.1501, 0.6863, 0.08582, 0.7233, 0.08582, 0.7233, 0.08582, 0.6863, 0.08582, 0.7234, 0.1501, 0.6865, 0.1501, 0.6865, 0.1501, 0.7234, 0.1501, 0.7233, 0.08582, 0.7419, 0.118, 0.7419, 0.118, 0.7233, 0.08582, 0.7419, 0.118, 0.7234, 0.1501, 0.7234, 0.1501, 0.7419, 0.118, 0.6863, 0.08582, 0.6678, 0.1178, 0.6591, 0.1181, 0.6818, 0.07873, 0.6865, 0.1501, 0.7234, 0.1501, 0.7273, 0.1575, 0.6818, 0.1575, 0.6678, 0.1178, 0.6865, 0.1501, 0.6818, 0.1575, 0.6591, 0.1181, 0.7419, 0.118, 0.7233, 0.08582, 0.7273, 0.07873, 0.75, 0.1181, 0.7233, 0.08582, 0.6863, 0.08582, 0.6818, 0.07873, 0.7273, 0.07873, 0.7234, 0.1501, 0.7419, 0.118, 0.75, 0.1181, 0.7273, 0.1575, 0.6917, 0.09432, 0.7186, 0.09432, 0.7186, 0.09432, 0.6917, 0.09432, 0.7187, 0.1411, 0.692, 0.1412, 0.692, 0.1412, 0.7187, 0.1411, 0.7186, 0.09432, 0.7322, 0.1178, 0.7322, 0.1178, 0.7186, 0.09432, 0.7322, 0.1178, 0.7187, 0.1411, 0.7187, 0.1411, 0.7322, 0.1178, 0.6783, 0.1174, 0.6917, 0.09432, 0.6917, 0.09432, 0.6783, 0.1174, 0.692, 0.1412, 0.6783, 0.1174, 0.6783, 0.1174, 0.692, 0.1412, 0.6917, 0.09432, 0.6783, 0.1174, 0.6678, 0.1178, 0.6863, 0.08582, 0.692, 0.1412, 0.7187, 0.1411, 0.7234, 0.1501, 0.6865, 0.1501, 0.6783, 0.1174, 0.692, 0.1412, 0.6865, 0.1501, 0.6678, 0.1178, 0.7322, 0.1178, 0.7186, 0.09432, 0.7233, 0.08582, 0.7419, 0.118, 0.7186, 0.09432, 0.6917, 0.09432, 0.6863, 0.08582, 0.7233, 0.08582, 0.7187, 0.1411, 0.7322, 0.1178, 0.7419, 0.118, 0.7234, 0.1501, 0.6917, 0.09432, 0.7045, 0.1181, 0.6783, 0.1174, 0.6783, 0.1174, 0.7045, 0.1181, 0.692, 0.1412, 0.7045, 0.1181, 0.7187, 0.1411, 0.692, 0.1412, 0.6917, 0.09432, 0.7186, 0.09432, 0.7045, 0.1181, 0.7186, 0.09432, 0.7322, 0.1178, 0.7045, 0.1181, 0.7045, 0.1181, 0.7322, 0.1178, 0.7187, 0.1411, 0.6087, 0.1258, 0.6269, 0.1574, 0.6269, 0.1574, 0.6087, 0.1258, 0.6087, 0.1891, 0.5728, 0.1892, 0.5728, 0.1892, 0.6087, 0.1891, 0.5544, 0.1575, 0.5727, 0.1258, 0.5727, 0.1258, 0.5544, 0.1575, 0.6269, 0.1574, 0.6087, 0.1891, 0.6087, 0.1891, 0.6269, 0.1574, 0.5728, 0.1892, 0.5544, 0.1575, 0.5544, 0.1575, 0.5728, 0.1892, 0.5727, 0.1258, 0.6087, 0.1258, 0.6087, 0.1258, 0.5727, 0.1258, 0.6269, 0.1574, 0.6087, 0.1258, 0.6136, 0.1181, 0.6364, 0.1575, 0.6087, 0.1891, 0.6269, 0.1574, 0.6364, 0.1575, 0.6136, 0.1968, 0.5728, 0.1892, 0.6087, 0.1891, 0.6136, 0.1968, 0.5682, 0.1968, 0.5544, 0.1575, 0.5728, 0.1892, 0.5682, 0.1968, 0.5455, 0.1575, 0.5727, 0.1258, 0.5544, 0.1575, 0.5455, 0.1575, 0.5682, 0.1181, 0.6087, 0.1258, 0.5727, 0.1258, 0.5682, 0.1181, 0.6136, 0.1181, 0.5544, 0.1575, 0.5909, 0.1575, 0.5728, 0.1892, 0.5728, 0.1892, 0.5909, 0.1575, 0.6087, 0.1891, 0.5909, 0.1575, 0.6269, 0.1574, 0.6087, 0.1891, 0.5727, 0.1258, 0.5909, 0.1575, 0.5544, 0.1575, 0.5727, 0.1258, 0.6087, 0.1258, 0.5909, 0.1575, 0.6087, 0.1258, 0.6269, 0.1574, 0.5909, 0.1575])
me_icosphere_004.materials.append(mat_basematerial)
me_icosphere_004.materials.append(mat_internbordermaterial)
me_icosphere_004.materials.append(mat_holesmaterial)
me_icosphere_004.use_remesh_fix_poles = True
me_icosphere_004.use_remesh_preserve_attributes = False
me_icosphere_004.update()

# ---- objects
ob_icosphere = bpy.data.objects.new('Icosphere', me_icosphere_004)

# ---- transforms, parenting, visibility, modifiers, constraints
ob_icosphere.location = (0.0, 0.0, 0.0)
ob_icosphere.rotation_euler = (-1.571, 2.969, 0.0)

# ---- collection membership
col_collection.objects.link(ob_icosphere)

# ---- scene / render settings (as saved in the file)
scene.frame_start = 1; scene.frame_end = 250; scene.frame_set(1)
scene.render.engine = 'BLENDER_EEVEE_NEXT'
scene.cycles.sampling_pattern = 'TABULATED_SOBOL'
scene.cycles.use_light_tree = False
scene.view_settings.view_transform = 'Filmic'
bpy.context.view_layer.update()

# ---- added for rendering (the .blend has no active camera and no usable light): camera, sun
cam_auto = bpy.data.cameras.new('AutoCamera')
cam_auto.lens = 50.0
cam_auto.sensor_width = 36.0
cam_auto.clip_end = 6409.72
ob_auto_camera = bpy.data.objects.new('AutoCamera', cam_auto)
scene.collection.objects.link(ob_auto_camera)
ob_auto_camera.location = (369.157, -438.811, 289.91)
ob_auto_camera.rotation_euler = (1.09748, -7.21219e-08, 0.694738)
scene.camera = ob_auto_camera
light_auto_sun = bpy.data.lights.new('AutoSun', 'SUN')
light_auto_sun.energy = 3.0
light_auto_sun.angle = 0.0523599
ob_auto_sun = bpy.data.objects.new('AutoSun', light_auto_sun)
scene.collection.objects.link(ob_auto_sun)
ob_auto_sun.rotation_euler = (0.872665, 0.174533, 0.523599)
bpy.context.view_layer.update()
